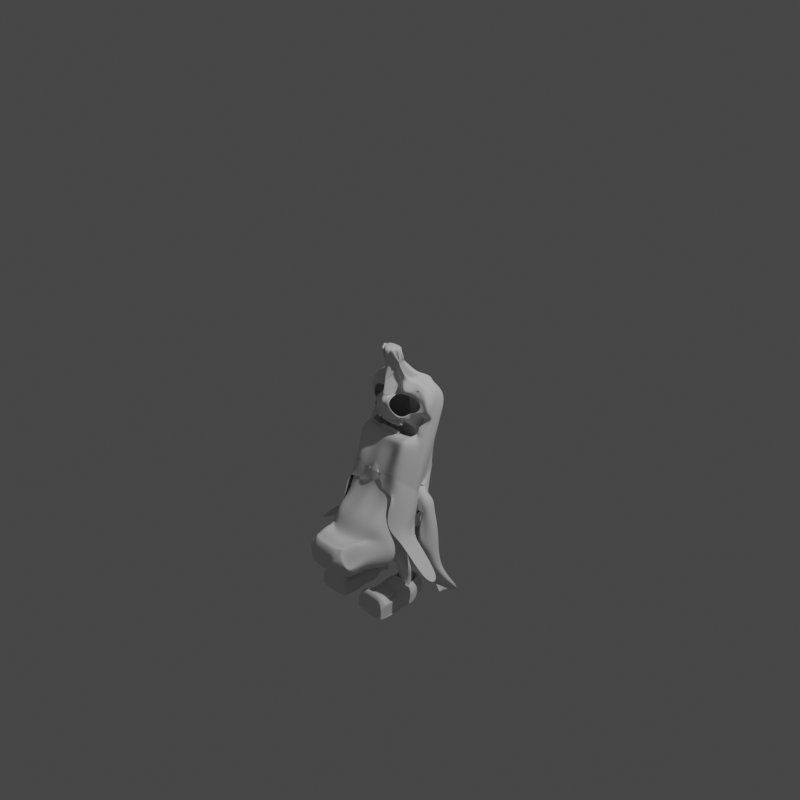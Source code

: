 # Source: banana_phase2.blend  (saved by Blender 2.80.75; exported with 4.5.12 LTS)
import bpy
from mathutils import Matrix  # noqa: F401  (used for matrix-valued properties, if any)

bpy.ops.wm.read_factory_settings(use_empty=True)
scene = bpy.context.scene
scene.name = 'Scene'

# ---- collections
col_collection = bpy.data.collections.new('Collection'); scene.collection.children.link(col_collection)

# ---- world
world_world = bpy.data.worlds.new('World'); scene.world = world_world
world_world.use_nodes = True; world_world.node_tree.nodes.clear()
_N = world_world.node_tree.nodes; _L = world_world.node_tree.links
n0 = _N.new('ShaderNodeOutputWorld'); n0.name = 'World Output'; n0.location = (300, 300)
n1 = _N.new('ShaderNodeBackground'); n1.name = 'Background'; n1.location = (10, 300)
n1.inputs[0].default_value = (0.05088, 0.05088, 0.05088, 1.0)
_L.new(n1.outputs[0], n0.inputs[0])
n0.is_active_output = True
world_world.color = (0.05088, 0.05088, 0.05088)
world_world.use_sun_shadow = False
world_world.sun_shadow_jitter_overblur = 0.0

# ---- cameras
cam_camera = bpy.data.cameras.new('Camera')
cam_camera.clip_end = 100.0
cam_camera.ortho_scale = 7.314

# ---- lights
light_light = bpy.data.lights.new('Light', 'POINT')
light_light.transmission_factor = 0.0
light_light.energy = 1000.0
light_light.shadow_soft_size = 0.1
light_light.shadow_maximum_resolution = 0.006
light_light.use_absolute_resolution = True

# ---- meshes
me_plane = bpy.data.meshes.new('Plane')
me_plane.from_pydata([(1.544, -1.038, -2.892), (1.514, -0.7169, -2.871), (0.0, -1.945, -3.324), (0.0, 0.1104, -3.491), (1.125, 1.772, -4.391), (0.0, 0.6715, -3.564), (1.136, 2.657, -1.358), (0.0, 1.537, -4.762), (1.002, 1.899, -0.6967), (0.0, 2.283, -4.733), (1.694, 2.061, -0.9572), (1.045, 2.43, -1.161), (2.374, 2.231, -0.8656), (1.558, 3.027, -1.098), (2.817, 2.266, -1.035), (2.808, 2.747, -1.427), (3.657, 2.074, -0.6967), (3.99, 2.527, -0.8767), (4.815, 1.482, -0.5911), (5.175, 1.801, -0.3167), (4.92, 0.6013, -0.7419), (5.482, 0.5877, -0.4692), (4.509, 0.09555, -1.232), (5.889, -0.3457, 0.1899), (4.029, -0.1202, -1.3), (4.627, -0.7087, 0.4434), (3.057, -0.7906, -2.558), (3.161, -1.141, -2.47), (5.672, -1.225, 1.126), (5.147, -1.232, 0.9143), (4.03, -1.013, -5.405e-09), (3.485, -0.2598, -1.605), (5.895, -3.783, -0.9128), (4.347, -2.619, -0.7524), (4.716, -3.653, -4.249), (4.398, -3.792, -3.294), (2.308, -5.733, -3.174), (2.505, -4.511, -3.315), (0.0, -5.487, -3.708), (0.0, -4.452, -3.294), (2.214, 3.36, -1.124), (3.062, 3.334, -3.106), (3.962, 2.85, -0.4806), (4.142, 3.332, -0.421), (5.581, 2.542, -0.2899), (5.895, 1.242, -0.4528), (5.98, 0.07447, 0.04836), (0.0, 2.835, -3.573), (0.3606, 3.749, -2.51), (0.8742, 4.092, -1.098), (1.53, 4.424, -1.124), (2.378, 4.352, -1.782), (3.458, 4.396, -0.421), (4.82, 3.723, 0.4274), (0.0, 4.419, -3.771), (0.3606, 5.502, -1.441), (0.8742, 4.225, -1.121), (1.53, 4.559, -1.12), (2.378, 4.683, -0.8713), (3.458, 4.473, -0.4213), (5.581, 2.681, 1.777), (5.895, 1.382, 1.614), (4.828, 3.92, 2.132), (4.356, 4.372, 1.811), (5.581, 1.956, 3.532), (4.846, 3.054, 3.673), (0.0, 3.281, 3.093), (0.3623, 3.304, 2.583), (0.8742, 3.397, 2.749), (1.53, 3.73, 2.775), (2.378, 4.034, 3.484), (3.458, 3.59, 3.465), (5.581, 0.7394, 3.963), (4.642, 0.3481, 4.681), (0.0, -2.99, 2.743), (0.6903, -3.116, 2.447), (0.9317, -0.5939, 2.409), (1.508, 1.286, 3.431), (2.667, 0.7302, 3.686), (3.228, -0.104, 4.316), (5.581, -4.416, 2.19), (4.585, -2.869, 3.055), (0.0, -5.342, 3.375), (0.9358, -5.206, 3.303), (1.165, -4.436, 3.64), (2.04, -3.627, 4.398), (3.285, -3.446, 4.433), (3.489, -3.509, 4.021), (3.299, 4.474, 0.439), (5.581, 2.613, 0.7689), (5.895, 1.313, 0.606), (4.824, 3.705, 1.17), (0.764, 4.873, -0.8665), (0.0, 4.457, -4.235), (1.089, 7.966, -1.739), (2.09, 4.845, -0.881), (2.799, 4.615, -0.06447), (0.764, 4.928, 2.064), (0.0, 5.508, 1.274), (1.102, 5.181, 1.719), (2.564, 5.321, 1.195), (1.532, 4.772, 1.521), (2.595, 4.97, 1.979), (1.546, 7.779, -2.09), (2.052, 7.411, -1.802), (3.01, 5.489, 0.1441), (2.695, 4.736, 1.185), (0.8488, 7.519, -1.958), (1.155, 7.58, -2.091), (0.764, 3.728, 2.686), (0.0, 4.592, 2.604), (1.102, 4.109, 2.79), (2.09, 4.527, 2.464), (1.532, 4.327, 2.807), (3.572, 4.379, 3.31), (1.059, 7.173, -1.692), (0.9636, 7.292, -1.694), (1.338, 7.258, -1.645), (1.181, 7.235, -1.691), (1.039, 7.293, -1.917), (1.285, 7.288, -1.647), (0.0, 7.216, -2.543), (1.039, 7.401, -0.5432), (0.0, 7.509, -0.69), (1.101, 7.449, -0.6073), (1.373, 7.475, -0.7047), (1.181, 7.373, -0.6441), (1.456, 7.506, -0.8999), (1.548, 7.404, -1.595), (1.88, 7.507, -1.808), (0.0, 7.852, -3.044), (1.089, 7.485, -0.4595), (0.0, 7.831, -0.9308), (1.291, 7.636, -0.6653), (2.163, 7.72, -0.978), (1.548, 7.392, -0.7833), (1.869, 7.751, -1.423), (0.7948, 9.229, -2.691), (0.7036, 9.138, -2.93), (1.218, 9.525, -2.532), (0.6728, 9.173, -2.458), (0.8347, 9.618, -2.357), (1.219, 9.57, -2.293), (0.0, 9.805, -3.846), (1.618, 9.418, -1.96), (1.086, 9.403, -0.4706), (0.0, 9.636, -0.7876), (1.221, 9.505, -1.191), (1.808, 9.561, -1.401), (1.394, 9.341, -1.27), (1.221, 9.388, -1.526), (1.394, 9.345, -1.537), (1.61, 9.582, -1.7), (1.086, 9.425, -0.9578), (0.0, 9.404, -0.7443), (6.417, -5.228, -0.5194), (5.458, -5.13, -1.272), (4.882, -4.177, -0.8974), (4.4, -8.894, -5.528), (1.973, -9.716, -5.111), (0.0, -9.304, -5.529), (4.523, -13.2, -0.4878), (4.107, -9.865, 2.734), (0.0, -8.798, 2.822), (0.7948, -8.76, 2.75), (1.791, -11.26, 0.9392), (2.392, -11.29, 0.9629), (2.921, -9.672, 1.984), (3.497, -10.02, 2.85), (6.101, -11.64, -2.556), (5.143, -11.29, -3.23), (4.679, -11.31, -5.438), (1.795, -12.4, -5.579), (0.0, -11.71, -5.713), (4.793, -17.02, -1.693), (4.296, -16.63, 1.14), (0.0, -12.01, 2.086), (0.6295, -11.94, 1.969), (1.639, -14.58, 0.2698), (2.289, -15.54, 1.2), (3.688, -14.73, 2.091), (3.551, -16.88, 1.333), (6.7, -16.0, -4.368), (5.561, -15.2, -4.795), (4.517, -13.95, -6.556), (1.912, -14.94, -8.158), (0.0, -14.32, -8.279), (4.633, -18.77, -3.712), (4.184, -18.42, -2.731), (0.0, -18.53, -2.43), (0.8085, -18.86, -1.894), (0.8892, -18.77, -1.65), (2.396, -18.45, -1.259), (4.637, -18.45, -1.581), (4.501, -18.65, -1.185), (6.343, -18.19, -7.063), (5.314, -17.47, -5.975), (3.583, -18.4, -9.732), (2.345, -18.99, -11.28), (0.0, -18.62, -11.36), (5.412, -23.37, -8.355), (4.683, -22.91, -6.777), (0.0, -23.01, -6.673), (0.9469, -23.25, -6.246), (1.035, -23.04, -6.032), (1.878, -23.01, -5.56), (4.283, -23.09, -5.591), (4.61, -23.16, -5.237), (6.644, -20.49, -7.563), (5.587, -18.25, -8.386), (3.583, -17.26, -11.43), (2.345, -17.79, -13.17), (0.0, -17.42, -13.12), (4.024, -22.29, -11.09), (3.675, -22.81, -10.07), (0.0, -22.48, -11.08), (1.826, -22.8, -10.8), (1.87, -22.69, -10.57), (2.285, -22.8, -10.17), (2.916, -22.7, -10.47), (3.152, -23.01, -10.17), (4.45, -20.74, -12.09), (3.962, -20.26, -12.16), (3.444, -18.15, -13.65), (2.167, -18.09, -14.43), (0.0, -18.04, -14.51), (3.921, -22.56, -13.29), (3.614, -23.2, -12.17), (0.0, -23.59, -13.23), (1.72, -23.74, -12.94), (1.754, -23.62, -12.7), (2.19, -23.61, -12.29), (2.826, -23.31, -12.6), (3.097, -23.56, -12.28), (4.21, -21.38, -14.59), (3.768, -21.49, -14.19), (2.19, -17.9, -15.07), (2.702, -17.74, -14.03), (0.0, -17.86, -15.06), (3.445, -21.33, -14.97), (3.24, -22.58, -14.9), (1.972, -22.65, -15.52), (0.0, -22.39, -15.64), (1.996, -22.67, -15.34), (2.712, -22.73, -15.18), (2.287, -23.15, -15.1), (2.894, -22.82, -15.08), (3.638, -19.42, -14.99), (3.342, -18.18, -14.59), (5.755, -18.1, -7.718), (6.747, -20.75, -6.918), (2.736, -16.28, -9.935), (4.233, -15.62, -9.319), (2.45, -20.2, -4.934), (1.48, -20.29, -5.39), (1.393, -20.48, -5.61), (0.0, -15.86, -10.15), (5.219, -22.15, -6.06), (5.058, -20.35, -4.612), (5.072, -20.2, -5.292), (5.98, -22.04, -6.886), (0.0, -20.22, -6.058), (5.323, -25.62, -1.854), (2.656, -25.61, -1.642), (2.404, -25.64, -3.84), (6.158, -25.69, -4.076), (2.42, -23.91, -5.009), (5.773, -23.94, -5.288), (2.564, -23.08, -2.35), (5.08, -23.09, -2.601), (1.101, -24.48, -4.23), (1.286, -24.14, -2.005), (5.173, -24.23, -2.241), (5.92, -24.6, -4.493), (5.299, -29.23, -1.622), (2.687, -29.22, -1.414), (2.44, -29.25, -3.566), (6.115, -29.3, -3.797), (5.827, -26.82, -3.732), (5.129, -26.76, -1.696), (2.898, -26.75, -1.519), (2.687, -26.78, -3.535), (2.296, -19.3, -15.75), (2.434, -19.25, -15.41), (0.0, -19.25, -15.73), (2.496, -20.12, -15.64), (2.456, -20.37, -15.63), (2.209, -20.38, -15.75), (0.0, -20.33, -15.77), (1.736, -20.43, -15.82), (2.393, -21.2, -15.61), (2.19, -20.03, -15.71), (2.536, -20.23, -15.56), (2.534, -19.75, -15.64), (2.586, -19.47, -15.24), (4.311, -11.14, -1.262), (4.986, -13.16, 1.055), (4.961, -16.29, -2.003), (4.583, -16.0, 0.1555), (6.781, -12.59, -1.853), (7.362, -13.18, 0.6781), (7.34, -15.85, -1.929), (7.018, -15.61, -0.08923), (7.757, -14.4, -1.632), (7.79, -15.02, 0.2597), (6.193, -16.5, -1.689), (6.134, -16.2, -0.3138), (9.093, -18.16, -2.209), (8.792, -19.13, 0.8955), (5.392, -19.71, -2.303), (5.47, -19.22, -0.04569), (9.42, -24.18, -2.267), (9.115, -24.89, -0.015), (6.911, -25.27, -2.335), (6.99, -24.91, -0.6976), (12.48, -28.26, 1.313), (12.26, -28.77, 2.928), (9.789, -29.07, 1.264), (9.845, -28.31, -1.092), (4.563, -8.815, -5.575), (1.974, -9.63, -4.848), (0.0, -9.197, -5.881), (4.869, -13.17, -0.3405), (0.0, -8.872, 3.189), (0.9476, -8.837, 3.087), (1.838, -11.35, 1.301), (2.182, -11.35, 1.272), (2.789, -9.774, 2.322), (6.472, -11.61, -2.619), (5.458, -11.22, -3.422), (4.969, -11.25, -5.671), (1.819, -12.36, -5.954), (0.0, -5.87, -4.518), (5.121, -17.15, -1.564), (4.584, -16.73, 1.365), (0.0, -12.16, 2.432), (0.7437, -12.06, 2.306), (1.545, -14.7, 0.6136), (2.138, -15.7, 1.507), (3.471, -14.8, 2.392), (3.289, -16.95, 1.59), (7.073, -15.98, -4.417), (5.832, -15.08, -5.026), (4.567, -14.17, -7.053), (5.401, -19.04, -2.823), (4.959, -18.69, -1.853), (0.0, -18.79, -1.362), (1.207, -19.13, -0.8097), (1.312, -19.02, -0.5545), (2.756, -18.74, -0.2015), (4.8, -18.71, -0.701), (5.152, -18.86, -0.5633), (7.178, -18.27, -6.392), (5.149, -17.02, -7.272), (4.526, -10.84, -1.336), (5.325, -13.09, 1.206), (5.327, -16.35, -1.93), (4.93, -16.06, 0.2916), (0.0, -26.94, -1.362), (1.207, -27.28, -0.8097), (1.312, -27.17, -0.5545), (2.756, -26.89, -0.2015), (4.8, -26.86, -0.701), (0.0, -29.47, 1.758), (1.379, -29.8, 2.31), (1.484, -29.7, 2.565), (2.928, -29.41, 2.918), (4.971, -29.38, 2.419), (12.21, -24.16, -2.823), (12.58, -23.39, -6.392), (-6.67, -30.86, -4.282), (-6.67, -28.22, -4.248), (-5.927, -27.78, -1.509), (-6.67, -29.74, -4.282), (-6.69, -30.84, -10.52), (-6.67, -30.41, -4.282), (-6.69, -30.47, -10.33), (-6.67, -29.02, -4.382), (-6.195, -30.84, -10.52), (-6.67, -30.82, -3.006), (-5.927, -27.9, -3.533), (-6.67, -29.71, -3.033), (-6.67, -30.29, -2.959), (-6.67, -28.98, -3.25), (-6.324, -28.75, -3.254), (-5.428, -26.65, -1.509), (-6.171, -30.86, -4.282), (-6.171, -30.76, -0.6045), (-6.171, -28.22, -4.248), (-6.171, -29.65, -0.6811), (-6.171, -30.07, -0.468), (-6.167, -26.98, -9.283), (-6.171, -27.76, -1.116), (-5.428, -27.9, -3.533), (-6.171, -30.82, -3.006), (-5.894, -29.65, -1.789), (-5.894, -29.74, -3.254), (-6.474, -30.37, -5.894), (-6.474, -30.73, -5.894), (-6.082, -30.73, -5.894), (-6.082, -28.66, -5.868), (-6.474, -29.29, -5.973), (-6.474, -29.85, -5.894), (-6.474, -28.66, -5.868), (-6.474, -30.7, -4.893), (-6.082, -30.7, -4.893), (-6.69, -29.1, -10.43), (-6.69, -29.82, -10.33), (-6.167, -28.44, -9.959), (-6.195, -30.47, -10.33), (-6.69, -28.36, -9.653), (-6.167, -27.72, -10.06), (-6.69, -30.91, -6.438), (-6.195, -30.91, -6.438), (-6.139, -30.8, -5.671), (-6.583, -29.14, -8.216), (-6.583, -30.8, -5.671), (-6.583, -28.46, -7.773), (-6.139, -28.87, -7.773), (-6.583, -30.74, -8.225), (-6.583, -30.38, -8.126), (-6.583, -29.79, -8.126), (-6.139, -30.74, -8.225), (-6.186, -30.89, -6.313), (-6.673, -30.89, -6.313), (-6.186, -28.33, -9.349), (-6.673, -29.76, -9.972), (-6.186, -30.77, -10.15), (-6.673, -29.06, -10.07), (-6.673, -28.33, -9.349), (-6.673, -30.77, -10.15), (-6.673, -30.41, -9.972), (-5.841, -28.68, -5.782), (-5.532, -28.27, -8.636), (-5.508, -28.14, -6.03), (-5.186, -28.09, -8.445), (-5.606, -27.29, -3.825), (-5.566, -27.49, -3.872), (-1.66, -30.86, -4.282), (-1.66, -28.22, -4.248), (-2.403, -27.78, -1.509), (-4.165, -30.76, -0.6044), (-4.165, -26.65, -1.509), (-4.165, -30.86, -4.282), (-4.165, -28.22, -4.248), (-1.66, -29.74, -4.282), (-1.64, -30.84, -10.52), (-4.165, -29.65, -0.6811), (-1.66, -30.41, -4.282), (-1.64, -30.47, -10.33), (-4.165, -30.07, -0.468), (-1.66, -29.02, -4.382), (-2.135, -30.84, -10.52), (-4.165, -27.76, -1.116), (-1.66, -30.82, -3.006), (-2.403, -27.9, -3.533), (-4.165, -27.9, -3.533), (-4.165, -30.82, -3.006), (-1.66, -29.71, -3.033), (-1.66, -30.29, -2.959), (-1.66, -28.98, -3.25), (-4.165, -29.65, -1.789), (-2.006, -28.75, -3.254), (-4.165, -29.74, -3.254), (-2.902, -26.65, -1.509), (-2.159, -30.86, -4.282), (-2.159, -30.76, -0.6044), (-2.159, -28.22, -4.248), (-4.165, -30.47, -10.33), (-2.159, -29.65, -0.6811), (-2.159, -30.07, -0.468), (-4.165, -26.98, -9.283), (-2.163, -26.98, -9.283), (-2.159, -27.76, -1.116), (-2.902, -27.9, -3.533), (-2.159, -30.82, -3.006), (-2.436, -29.65, -1.789), (-2.436, -29.74, -3.254), (-1.856, -30.37, -5.894), (-1.856, -30.73, -5.894), (-2.248, -30.73, -5.894), (-2.248, -28.66, -5.868), (-4.165, -28.66, -5.868), (-4.165, -30.73, -5.894), (-1.856, -29.29, -5.973), (-1.856, -29.85, -5.894), (-1.856, -28.66, -5.868), (-1.856, -30.7, -4.893), (-2.248, -30.7, -4.893), (-4.165, -30.84, -10.52), (-1.64, -29.1, -10.43), (-1.64, -29.82, -10.33), (-4.165, -27.72, -10.06), (-4.165, -28.44, -9.959), (-2.163, -28.44, -9.959), (-2.135, -30.47, -10.33), (-1.64, -28.36, -9.653), (-2.163, -27.72, -10.06), (-1.64, -30.91, -6.438), (-2.135, -30.91, -6.438), (-2.191, -30.8, -5.671), (-1.747, -29.14, -8.216), (-1.747, -30.8, -5.671), (-4.165, -28.87, -7.773), (-1.747, -28.46, -7.773), (-2.191, -28.87, -7.773), (-1.747, -30.74, -8.225), (-1.747, -30.38, -8.126), (-1.747, -29.79, -8.126), (-4.165, -30.74, -8.225), (-2.191, -30.74, -8.225), (-2.144, -30.89, -6.313), (-1.657, -30.89, -6.313), (-4.165, -28.33, -9.349), (-2.144, -28.33, -9.349), (-1.657, -29.76, -9.972), (-2.144, -30.77, -10.15), (-1.657, -29.06, -10.07), (-1.657, -28.33, -9.349), (-1.657, -30.77, -10.15), (-1.657, -30.41, -9.972), (-4.165, -30.77, -10.15), (-4.165, -28.68, -5.782), (-2.489, -28.68, -5.782), (-4.165, -28.27, -8.636), (-2.798, -28.27, -8.636), (-4.165, -28.14, -6.03), (-2.822, -28.14, -6.03), (-4.165, -28.09, -8.445), (-3.144, -28.09, -8.445), (-2.724, -27.29, -3.825), (-4.165, -27.29, -3.825), (-2.764, -27.49, -3.872), (-4.165, -27.49, -3.872), (1.942, -1.39, -2.081), (0.0, -2.066, -2.403), (4.24, -1.145, 0.4052), (3.147, -1.467, -1.766), (4.628, -1.535, 0.7561), (3.795, -1.372, 0.07483), (4.031, -2.568, -0.4859), (4.069, -3.443, -2.38), (2.659, -3.979, -2.395), (0.0, -3.934, -2.379), (4.43, -3.729, -0.5939), (1.942, -1.941, -0.832), (0.0, -2.433, -1.058), (4.24, -1.602, 0.8578), (3.147, -2.091, -1.3), (4.628, -1.852, 1.209), (3.795, -1.651, 0.4889), (4.031, -2.516, -0.03325), (4.069, -3.831, -1.928), (2.659, -4.175, -1.943), (0.0, -4.147, -1.927), (4.43, -3.261, -0.1413), (1.942, -3.484, 0.8071), (0.0, -3.827, 0.5503), (4.24, -3.504, 2.144), (3.147, -3.616, 0.3359), (4.628, -3.667, 2.495), (3.795, -3.198, 2.129), (4.031, -4.099, 1.253), (4.069, -5.218, -0.6415), (2.659, -5.442, -0.6565), (0.0, -5.424, -0.6408), (4.43, -4.584, 1.145), (2.112, -4.363, 0.8302), (0.0, -4.555, 0.6123), (3.667, -4.294, 1.747), (2.927, -4.385, 0.2781), (3.929, -4.404, 1.985), (3.366, -4.358, 1.524), (3.526, -4.697, 1.144), (3.551, -5.454, -0.1375), (2.597, -5.605, -0.1477), (0.0, -5.593, -0.137), (3.796, -5.025, 1.071), (2.112, -5.682, 0.8302), (0.0, -5.873, 0.6123), (3.667, -5.613, 1.747), (2.927, -5.704, 0.2781), (3.929, -5.723, 1.985), (3.366, -5.677, 1.524), (3.526, -6.015, 1.144), (3.551, -6.773, -0.1375), (2.597, -6.924, -0.1477), (0.0, -6.912, -0.137), (3.796, -6.343, 1.071), (4.045, -3.587, -1.681), (2.635, -3.931, -1.696), (0.0, -3.903, -1.681), (4.045, -4.974, -0.3951), (2.635, -5.198, -0.4102), (0.0, -5.18, -0.3945), (1.098, -2.926, -2.417), (1.003, -1.509, -2.265), (1.098, -2.926, -1.248), (1.003, -1.509, -1.437), (0.2393, -2.926, -2.417), (0.2347, -1.509, -2.265), (0.2393, -2.926, -1.248), (0.2347, -1.509, -1.437), (0.1985, -2.926, -2.417), (0.1981, -1.509, -2.265), (0.1985, -2.926, -1.248), (0.1981, -1.509, -1.437), (-0.6601, -2.926, -2.417), (-0.5705, -1.509, -2.265), (-0.6601, -2.926, -1.248), (-0.5705, -1.509, -1.437), (-1.224, -1.509, -1.337), (-1.39, -2.792, -1.107), (-1.398, -1.509, -2.133), (-1.584, -2.791, -2.231), (-0.6042, -1.509, -1.57), (-0.6977, -2.791, -1.435), (-0.7775, -1.509, -2.365), (-0.8913, -2.792, -2.559), (0.9832, -1.509, -1.517), (1.076, -2.928, -1.362), (1.093, -1.509, -2.332), (1.198, -2.791, -2.513), (1.618, -1.509, -1.37), (1.786, -2.791, -1.154), (1.728, -1.509, -2.185), (1.907, -2.79, -2.305), (0.9787, -4.534, -2.051), (1.165, -3.451, -2.254), (0.9787, -4.534, -1.651), (1.165, -3.451, -1.448), (0.2331, -4.534, -2.051), (0.2417, -3.451, -2.254), (0.2331, -4.534, -1.651), (0.2417, -3.451, -1.448), (0.1985, -4.534, -2.051), (0.1989, -3.451, -2.254), (0.1985, -4.534, -1.651), (0.1989, -3.451, -1.448), (-0.5471, -4.534, -2.051), (-0.7246, -3.451, -2.254), (-0.5471, -4.534, -1.651), (-0.7246, -3.451, -1.448), (-1.507, -3.449, -1.35), (-1.179, -4.448, -1.602), (-1.718, -3.451, -2.122), (-1.35, -4.446, -1.986), (-0.7626, -3.451, -1.581), (-0.5779, -4.446, -1.717), (-0.9741, -3.449, -2.352), (-0.7486, -4.448, -2.1), (1.139, -3.451, -1.528), (0.9587, -4.535, -1.691), (1.273, -3.45, -2.321), (1.066, -4.446, -2.086), (1.902, -3.45, -1.382), (1.574, -4.448, -1.619), (2.036, -3.451, -2.174), (1.682, -4.446, -2.013), (-1.938, -1.261, -1.443), (-2.223, -2.515, -1.092), (-2.223, -1.262, -2.204), (-2.61, -2.514, -2.397), (-1.358, -1.262, -1.764), (-1.436, -2.514, -1.644), (-1.643, -1.261, -2.526), (-1.823, -2.515, -2.949), (2.025, -1.153, -1.443), (2.239, -2.394, -1.255), (1.74, -1.154, -2.204), (1.92, -2.394, -2.331), (2.605, -1.154, -1.764), (2.887, -2.394, -1.71), (2.32, -1.153, -2.526), (2.569, -2.394, -2.786), (1.58, -0.6285, -2.673), (1.211, 1.738, -4.119), (1.221, 2.58, -1.235), (1.093, 1.859, -0.6054), (1.751, 2.013, -0.8532), (2.398, 2.175, -0.766), (2.819, 2.208, -0.9267), (3.619, 2.026, -0.6054), (4.72, 1.463, -0.505), (4.82, 0.6252, -0.6483), (4.428, 0.1442, -1.115), (3.972, -0.061, -1.179), (3.048, -0.6985, -2.376), (3.454, -0.1938, -1.469)], [], [(2, 3, 1, 0), (3, 5, 4, 1), (5, 7, 6, 4), (7, 9, 8, 6), (9, 11, 10, 8), (11, 13, 12, 10), (13, 15, 14, 12), (15, 17, 16, 14), (17, 19, 18, 16), (19, 21, 20, 18), (21, 23, 22, 20), (23, 25, 24, 22), (30, 27, 26, 31), (27, 0, 1, 26), (23, 28, 29, 25), (25, 30, 31, 24), (28, 32, 33, 29), (156, 34, 35, 157), (34, 36, 37, 35), (36, 38, 39, 37), (21, 45, 46, 23), (17, 43, 44, 19), (16, 42, 43, 17), (13, 40, 41, 15), (19, 44, 45, 21), (15, 41, 43, 17), (9, 47, 48, 11), (43, 52, 53, 44), (11, 48, 49, 13), (41, 51, 52, 43), (13, 49, 50, 40), (40, 50, 51, 41), (49, 56, 57, 50), (51, 58, 59, 52), (48, 55, 56, 49), (52, 59, 53), (50, 57, 58, 51), (47, 54, 55, 48), (97, 122, 123, 98), (88, 63, 62, 91), (71, 114, 112, 70), (89, 60, 61, 90), (92, 119, 116, 55), (91, 62, 60, 89), (63, 102, 114, 71), (70, 112, 113, 69), (54, 93, 92, 55), (68, 111, 109, 67), (88, 106, 102, 63), (62, 65, 64, 60), (63, 71, 65, 62), (68, 76, 77, 69), (70, 78, 79, 71), (67, 75, 76, 68), (65, 73, 72, 64), (71, 79, 73, 65), (69, 77, 78, 70), (66, 74, 75, 67), (77, 85, 86, 78), (74, 82, 83, 75), (76, 84, 85, 77), (78, 86, 87, 79), (75, 83, 84, 76), (73, 81, 80, 72), (79, 87, 81, 73), (53, 91, 89, 44), (67, 109, 110, 66), (44, 89, 90, 45), (95, 120, 127, 105), (59, 88, 91, 53), (58, 95, 96, 59), (59, 96, 106, 88), (69, 113, 111, 68), (57, 118, 117, 58), (105, 100, 102, 106), (58, 117, 120, 95), (55, 116, 115, 56), (101, 126, 124, 99), (101, 113, 112, 100), (98, 110, 109, 97), (99, 111, 113, 101), (100, 112, 114, 102), (97, 109, 111, 99), (93, 121, 119, 92), (100, 125, 126, 101), (105, 127, 125, 100), (95, 105, 106, 96), (99, 124, 122, 97), (119, 94, 107, 116), (122, 131, 132, 123), (120, 129, 136, 127), (115, 108, 103, 118), (118, 103, 104, 117), (116, 107, 108, 115), (127, 136, 134, 125), (121, 130, 94, 119), (126, 135, 133, 124), (117, 104, 129, 120), (125, 134, 135, 126), (56, 115, 118, 57), (103, 128, 129, 104), (133, 147, 145, 131), (94, 141, 140, 107), (131, 145, 146, 132), (107, 140, 138, 108), (129, 144, 152, 136), (128, 142, 144, 129), (108, 138, 139, 103), (136, 152, 148, 134), (130, 143, 141, 94), (135, 149, 147, 133), (124, 133, 131, 122), (140, 141, 137, 138), (138, 137, 142, 139), (150, 147, 149, 151), (153, 145, 147, 150), (151, 149, 148, 152), (154, 146, 145, 153), (143, 154, 153, 141), (142, 151, 152, 144), (141, 153, 150, 137), (137, 150, 151, 142), (103, 139, 142, 128), (134, 148, 149, 135), (32, 156, 157, 33), (28, 23, 46, 61, 60, 64, 72, 80, 155, 156, 32), (46, 45, 90, 61), (83, 164, 165, 84), (155, 169, 170, 156), (80, 161, 169, 155), (36, 159, 160, 38), (85, 166, 167, 86), (34, 158, 159, 36), (81, 162, 161, 80), (86, 167, 168, 87), (82, 163, 164, 83), (87, 168, 162, 81), (84, 165, 166, 85), (161, 174, 182, 169), (167, 180, 181, 168), (163, 176, 177, 164), (169, 182, 183, 170), (158, 171, 172, 159), (165, 178, 179, 166), (164, 177, 178, 165), (170, 183, 171, 158), (159, 172, 173, 160), (168, 181, 175, 162), (166, 179, 180, 167), (162, 296, 295, 161), (172, 185, 186, 173), (181, 194, 188, 175), (179, 192, 193, 180), (175, 188, 187, 174), (174, 187, 195, 182), (180, 193, 194, 181), (176, 189, 190, 177), (182, 195, 196, 183), (171, 184, 185, 172), (178, 191, 192, 179), (177, 190, 191, 178), (183, 196, 184, 171), (250, 208, 209, 249), (252, 197, 198, 251), (254, 204, 205, 253), (255, 203, 204, 254), (249, 209, 197, 252), (251, 198, 199, 256), (258, 207, 201, 257), (253, 205, 206, 259), (257, 201, 200, 260), (260, 200, 208, 250), (259, 206, 207, 258), (261, 202, 203, 255), (201, 214, 213, 200), (200, 213, 221, 208), (206, 219, 220, 207), (202, 215, 216, 203), (208, 221, 222, 209), (197, 210, 211, 198), (204, 217, 218, 205), (203, 216, 217, 204), (209, 222, 210, 197), (198, 211, 212, 199), (207, 220, 214, 201), (205, 218, 219, 206), (222, 235, 223, 210), (211, 224, 225, 212), (220, 233, 227, 214), (218, 231, 232, 219), (214, 227, 226, 213), (213, 226, 234, 221), (219, 232, 233, 220), (215, 228, 229, 216), (221, 234, 235, 222), (210, 223, 224, 211), (217, 230, 231, 218), (216, 229, 230, 217), (231, 245, 244, 232), (243, 289, 291, 245), (232, 244, 246, 233), (230, 243, 245, 231), (223, 237, 236, 224), (233, 246, 240, 227), (224, 236, 238, 225), (226, 239, 247, 234), (227, 240, 239, 226), (234, 247, 248, 235), (228, 242, 241, 229), (235, 248, 237, 223), (229, 241, 243, 230), (189, 261, 255, 190), (193, 259, 258, 194), (187, 260, 250, 195), (188, 257, 260, 187), (273, 265, 264, 270), (194, 258, 257, 188), (185, 251, 256, 186), (196, 249, 252, 184), (190, 255, 254, 191), (191, 254, 253, 192), (184, 252, 251, 185), (195, 250, 249, 196), (270, 264, 263, 271), (271, 263, 262, 272), (272, 262, 265, 273), (193, 269, 267, 259), (192, 268, 269, 193), (253, 266, 268, 192), (259, 267, 266, 253), (269, 272, 273, 267), (268, 271, 272, 269), (266, 270, 271, 268), (267, 273, 270, 266), (279, 274, 277, 278), (280, 275, 274, 279), (278, 277, 276, 281), (281, 276, 275, 280), (264, 281, 280, 263), (265, 278, 281, 264), (263, 280, 279, 262), (262, 279, 278, 265), (282, 283, 294, 293, 285, 286, 292, 290, 291, 289, 287, 288, 284), (237, 283, 282, 236), (246, 292, 286, 240), (236, 282, 284, 238), (239, 285, 293, 247), (240, 286, 285, 239), (247, 293, 294, 248), (242, 288, 287, 241), (248, 294, 283, 237), (241, 287, 289, 243), (245, 291, 290, 244), (244, 290, 292, 246), (295, 299, 301, 297), (174, 297, 298, 175), (161, 295, 297, 174), (175, 298, 296, 162), (300, 304, 303, 299), (296, 300, 299, 295), (298, 302, 300, 296), (297, 301, 302, 298), (306, 310, 308, 304), (302, 306, 304, 300), (301, 305, 306, 302), (299, 303, 305, 301), (310, 314, 312, 308), (305, 309, 310, 306), (303, 307, 309, 305), (304, 308, 307, 303), (311, 315, 317, 313), (309, 313, 314, 310), (307, 311, 313, 309), (308, 312, 311, 307), (316, 318, 317, 315), (312, 316, 315, 311), (314, 318, 316, 312), (313, 314, 318, 317), (322, 333, 341, 328), (327, 339, 340, 168), (323, 335, 336, 324), (328, 341, 342, 329), (319, 330, 331, 320), (325, 337, 338, 326), (324, 336, 337, 325), (329, 342, 330, 319), (320, 331, 332, 321), (168, 340, 334, 162), (326, 338, 339, 327), (162, 355, 354, 322), (340, 351, 345, 334), (338, 349, 350, 339), (334, 345, 344, 333), (333, 344, 352, 341), (339, 350, 351, 340), (335, 346, 347, 336), (341, 352, 353, 342), (337, 348, 349, 338), (336, 347, 348, 337), (342, 353, 343, 330), (333, 356, 357, 334), (334, 357, 355, 162), (347, 359, 360, 348), (348, 360, 361, 349), (349, 361, 362, 350), (346, 358, 359, 347), (361, 366, 367, 362), (358, 363, 364, 359), (360, 365, 366, 361), (359, 364, 365, 360), (156, 170, 158, 34), (344, 368, 369, 352), (392, 385, 372), (383, 380, 371, 377), (377, 371, 403, 401), (393, 456, 444, 388), (400, 388, 436, 437), (386, 394, 405, 399), (382, 381, 373, 375), (390, 389, 372), (387, 390, 372), (379, 382, 375, 370), (394, 379, 404, 405), (371, 388, 400, 403), (381, 383, 377, 373), (389, 392, 372), (372, 383, 381), (372, 382, 379), (372, 381, 382), (385, 442, 461, 395), (387, 372, 379, 394), (372, 380, 383), (395, 461, 463, 396), (380, 372, 384), (393, 380, 384, 396), (456, 393, 396, 463), (372, 395, 385), (441, 387, 394, 457), (447, 453, 392, 389), (379, 370, 398, 404), (373, 377, 401, 402), (441, 450, 390, 387), (450, 447, 389, 390), (443, 386, 399, 483), (370, 375, 397, 398), (380, 393, 388, 371), (457, 394, 386, 443), (453, 442, 385, 392), (372, 385, 393, 380), (395, 396, 393, 385), (423, 424, 412, 413), (426, 428, 406, 407), (428, 429, 410, 406), (425, 513, 471, 391), (427, 423, 413, 378), (429, 425, 391, 410), (430, 431, 376, 374), (431, 426, 407, 376), (521, 427, 378, 489), (375, 373, 402, 397), (413, 412, 374, 378), (411, 391, 471, 492), (409, 408, 493, 468), (378, 409, 468, 489), (408, 411, 492, 493), (407, 406, 411, 408), (374, 376, 409, 378), (376, 407, 408, 409), (406, 410, 391, 411), (424, 430, 374, 412), (404, 398, 419, 416), (483, 399, 422, 509), (397, 402, 421, 420), (398, 397, 420, 419), (403, 400, 418, 417), (399, 405, 414, 422), (400, 482, 503, 418), (401, 403, 417, 415), (402, 401, 415, 421), (405, 404, 416, 414), (416, 419, 430, 424), (509, 422, 427, 521), (420, 421, 426, 431), (419, 420, 431, 430), (417, 418, 425, 429), (422, 414, 423, 427), (513, 425, 433, 524), (415, 417, 429, 428), (421, 415, 428, 426), (414, 416, 424, 423), (524, 433, 435, 528), (418, 503, 522, 432), (425, 418, 432, 433), (434, 526, 528, 435), (433, 432, 434, 435), (432, 522, 526, 434), (436, 531, 533, 437), (388, 444, 531, 436), (482, 400, 437, 533), (473, 440, 464), (460, 451, 439, 455), (451, 484, 486, 439), (474, 467, 444, 456), (481, 532, 530, 467), (465, 480, 488, 475), (459, 448, 445, 458), (470, 440, 469), (466, 440, 470), (454, 438, 448, 459), (475, 488, 487, 454), (439, 486, 481, 467), (458, 445, 451, 460), (469, 440, 473), (440, 458, 460), (440, 454, 459), (440, 459, 458), (464, 476, 461, 442), (466, 475, 454, 440), (440, 460, 455), (476, 477, 463, 461), (455, 462, 440), (474, 477, 462, 455), (456, 463, 477, 474), (440, 464, 476), (441, 457, 475, 466), (447, 469, 473, 453), (454, 487, 479, 438), (445, 485, 484, 451), (441, 450, 470, 466), (450, 470, 469, 447), (443, 483, 480, 465), (438, 479, 478, 448), (455, 439, 467, 474), (457, 443, 465, 475), (453, 473, 464, 442), (440, 455, 474, 464), (476, 464, 474, 477), (511, 499, 498, 512), (515, 491, 490, 517), (517, 490, 496, 518), (514, 472, 471, 513), (516, 452, 499, 511), (518, 496, 472, 514), (519, 446, 449, 520), (520, 449, 491, 515), (521, 489, 452, 516), (448, 478, 485, 445), (499, 452, 446, 498), (497, 492, 471, 472), (495, 468, 493, 494), (452, 489, 468, 495), (494, 493, 492, 497), (491, 494, 497, 490), (446, 452, 495, 449), (449, 495, 494, 491), (490, 497, 472, 496), (512, 498, 446, 519), (487, 502, 506, 479), (483, 509, 510, 480), (478, 507, 508, 485), (479, 506, 507, 478), (486, 504, 505, 481), (480, 510, 500, 488), (481, 505, 503, 482), (484, 501, 504, 486), (485, 508, 501, 484), (488, 500, 502, 487), (502, 512, 519, 506), (509, 521, 516, 510), (507, 520, 515, 508), (506, 519, 520, 507), (504, 518, 514, 505), (510, 516, 511, 500), (513, 524, 525, 514), (501, 517, 518, 504), (508, 515, 517, 501), (500, 511, 512, 502), (524, 528, 529, 525), (505, 523, 522, 503), (514, 525, 523, 505), (527, 529, 528, 526), (525, 529, 527, 523), (523, 527, 526, 522), (530, 532, 533, 531), (467, 530, 531, 444), (482, 533, 532, 481), (29, 538, 536, 25), (0, 534, 535, 2), (27, 537, 534, 0), (39, 543, 542, 37), (25, 536, 539, 30), (37, 542, 541, 35), (30, 539, 537, 27), (35, 541, 544, 157), (157, 544, 540, 33), (33, 540, 538, 29), (544, 555, 551, 540), (541, 552, 555, 544), (538, 549, 547, 536), (534, 545, 546, 535), (542, 553, 552, 541), (539, 550, 548, 537), (536, 547, 550, 539), (543, 554, 553, 542), (540, 551, 549, 538), (537, 548, 545, 534), (551, 562, 560, 549), (548, 559, 556, 545), (555, 566, 562, 551), (552, 563, 566, 555), (549, 560, 558, 547), (545, 556, 557, 546), (564, 565, 594, 593), (550, 561, 559, 548), (547, 558, 561, 550), (553, 590, 589, 552), (563, 574, 577, 566), (560, 571, 569, 558), (556, 567, 568, 557), (564, 563, 574, 575), (561, 572, 570, 559), (558, 569, 572, 561), (565, 564, 575, 576), (562, 560, 571, 573), (559, 570, 567, 556), (566, 577, 573, 562), (570, 581, 578, 567), (577, 573, 584, 588), (574, 577, 588, 585), (571, 582, 580, 569), (567, 578, 579, 568), (575, 574, 585, 586), (572, 583, 581, 570), (569, 580, 583, 572), (576, 587, 586, 575), (573, 571, 582, 584), (579, 587, 586, 585, 588, 584, 582, 580, 583, 581, 578), (590, 589, 592, 593), (591, 590, 593, 594), (552, 563, 592, 589), (554, 591, 590, 553), (563, 564, 593, 592), (595, 597, 598, 596), (597, 601, 602, 598), (601, 599, 600, 602), (599, 595, 596, 600), (597, 595, 599, 601), (602, 600, 596, 598), (603, 605, 606, 604), (605, 609, 610, 606), (609, 607, 608, 610), (607, 603, 604, 608), (605, 603, 607, 609), (610, 608, 604, 606), (611, 613, 617, 615), (616, 618, 614, 612), (614, 618, 617, 613), (612, 614, 613, 611), (616, 612, 611, 615), (618, 616, 615, 617), (619, 621, 625, 623), (624, 626, 622, 620), (622, 626, 625, 621), (620, 622, 621, 619), (624, 620, 619, 623), (626, 624, 623, 625), (627, 629, 630, 628), (629, 633, 634, 630), (633, 631, 632, 634), (631, 627, 628, 632), (629, 633, 631, 627), (634, 632, 628, 630), (635, 637, 638, 636), (637, 641, 642, 638), (641, 639, 640, 642), (639, 635, 636, 640), (637, 641, 639, 635), (642, 640, 636, 638), (643, 645, 649, 647), (648, 644, 646, 650), (646, 650, 649, 645), (644, 646, 645, 643), (648, 644, 643, 647), (650, 648, 647, 649), (651, 653, 657, 655), (656, 652, 654, 658), (654, 658, 657, 653), (652, 654, 653, 651), (656, 652, 651, 655), (658, 656, 655, 657), (659, 661, 665, 663), (664, 666, 662, 660), (662, 666, 665, 661), (660, 662, 661, 659), (664, 660, 659, 663), (663, 665, 666, 664), (667, 669, 673, 671), (672, 674, 670, 668), (670, 674, 673, 669), (668, 670, 669, 667), (672, 668, 667, 671), (671, 673, 674, 672), (8, 678, 677, 6), (18, 683, 682, 16), (4, 676, 675, 1), (14, 681, 680, 12), (24, 686, 685, 22), (10, 679, 678, 8), (20, 684, 683, 18), (31, 688, 686, 24), (6, 677, 676, 4), (16, 682, 681, 14), (26, 687, 688, 31), (1, 675, 687, 26), (12, 680, 679, 10), (22, 685, 684, 20)])
me_plane.polygons.foreach_set('use_smooth', [1, 1, 1, 1, 1, 1, 1, 1, 1, 1, 1, 1, 1, 1, 1, 1, 1, 1, 1, 1, 1, 1, 1, 1, 1, 1, 1, 1, 1, 1, 1, 1, 1, 1, 1, 1, 1, 1, 1, 1, 1, 1, 1, 1, 1, 1, 1, 1, 1, 1, 1, 1, 1, 1, 1, 1, 1, 1, 1, 1, 1, 1, 1, 1, 1, 1, 1, 1, 1, 1, 1, 1, 1, 1, 1, 1, 1, 1, 1, 1, 1, 1, 1, 1, 1, 1, 1, 1, 1, 1, 1, 1, 1, 1, 1, 1, 1, 1, 1, 1, 1, 1, 1, 1, 1, 1, 1, 1, 1, 1, 1, 1, 1, 1, 1, 1, 1, 1, 1, 1, 1, 1, 1, 1, 1, 1, 1, 1, 1, 1, 1, 1, 1, 1, 1, 1, 1, 1, 1, 1, 1, 1, 1, 1, 1, 1, 1, 1, 1, 1, 1, 1, 1, 1, 1, 1, 1, 1, 1, 1, 1, 1, 1, 1, 1, 1, 1, 1, 1, 1, 1, 1, 1, 1, 1, 1, 1, 1, 1, 1, 1, 1, 1, 1, 1, 1, 1, 1, 1, 1, 1, 1, 1, 1, 1, 1, 1, 1, 1, 1, 1, 1, 1, 1, 1, 1, 1, 1, 1, 1, 1, 1, 1, 1, 1, 1, 1, 1, 1, 1, 1, 1, 1, 1, 1, 1, 1, 1, 1, 1, 1, 1, 1, 1, 1, 1, 1, 1, 1, 1, 1, 1, 1, 1, 1, 1, 1, 1, 1, 1, 1, 1, 1, 1, 1, 1, 1, 1, 1, 1, 1, 1, 1, 1, 1, 1, 1, 1, 1, 1, 1, 1, 1, 1, 1, 1, 1, 1, 1, 1, 1, 1, 1, 1, 1, 1, 1, 1, 1, 1, 1, 1, 1, 1, 1, 1, 1, 1, 1, 1, 1, 1, 1, 1, 1, 1, 1, 1, 1, 1, 1, 1, 0, 0, 0, 0, 0, 0, 0, 0, 0, 0, 0, 0, 0, 0, 0, 0, 0, 0, 0, 0, 0, 0, 0, 0, 0, 0, 0, 0, 0, 0, 0, 0, 0, 0, 0, 0, 0, 0, 0, 0, 0, 0, 0, 0, 0, 0, 0, 0, 0, 0, 0, 0, 0, 0, 0, 0, 0, 0, 0, 0, 0, 0, 0, 0, 0, 0, 0, 0, 0, 0, 0, 0, 0, 0, 0, 0, 0, 0, 0, 0, 0, 0, 0, 0, 0, 0, 0, 0, 0, 0, 0, 0, 0, 0, 0, 0, 0, 0, 0, 0, 0, 0, 0, 0, 0, 0, 0, 0, 0, 0, 0, 0, 0, 0, 0, 0, 0, 0, 0, 0, 0, 0, 0, 0, 0, 0, 0, 0, 0, 0, 0, 0, 0, 0, 0, 0, 0, 0, 0, 0, 0, 0, 0, 0, 0, 0, 0, 0, 0, 0, 0, 0, 0, 0, 0, 0, 0, 0, 0, 0, 0, 0, 0, 0, 0, 0, 0, 0, 0, 0, 0, 0, 0, 0, 1, 1, 1, 1, 1, 1, 1, 1, 1, 1, 1, 1, 1, 1, 1, 1, 1, 1, 1, 1, 1, 1, 1, 1, 1, 1, 1, 1, 1, 1, 1, 1, 1, 1, 1, 1, 1, 1, 1, 1, 1, 1, 1, 1, 1, 1, 1, 1, 1, 1, 1, 1, 1, 1, 1, 1, 1, 1, 1, 1, 1, 1, 1, 1, 1, 1, 1, 1, 1, 1, 1, 1, 1, 1, 1, 1, 1, 1, 1, 1, 1, 1, 1, 1, 1, 1, 1, 1, 1, 1, 1, 1, 1, 1, 1, 1, 1, 1, 1, 1, 1, 1, 1, 1, 1, 1, 1, 1, 1, 1, 1, 1, 1, 1, 1, 1, 1, 1, 1, 1, 1, 1, 1, 1, 1, 1, 1, 1, 1, 1])
_uv = me_plane.uv_layers.new(name='UVMap')
_uv.uv.foreach_set('vector', [0.5, 0.0, 0.5, 1.0, 1.0, 1.0, 1.0, 0.0, 0.5, 1.0, 0.5, 1.0, 1.0, 1.0, 1.0, 1.0, 0.5, 1.0, 0.5, 1.0, 1.0, 1.0, 1.0, 1.0, 0.5, 1.0, 0.5, 1.0, 1.0, 1.0, 1.0, 1.0, 0.5, 1.0, 0.5, 1.0, 1.0, 1.0, 1.0, 1.0, 0.5, 1.0, 0.5, 1.0, 1.0, 1.0, 1.0, 1.0, 0.5, 1.0, 0.5, 1.0, 1.0, 1.0, 1.0, 1.0, 0.5, 1.0, 0.5, 1.0, 1.0, 1.0, 1.0, 1.0, 0.5, 1.0, 0.5, 1.0, 1.0, 1.0, 1.0, 1.0, 0.5, 1.0, 0.5, 1.0, 1.0, 1.0, 1.0, 1.0, 0.5, 1.0, 0.5, 1.0, 1.0, 1.0, 1.0, 1.0, 0.5, 1.0, 0.5, 1.0, 1.0, 1.0, 1.0, 1.0, 0.5, 1.0, 0.5, 1.0, 1.0, 1.0, 1.0, 1.0, 0.5, 1.0, 0.5, 1.0, 1.0, 1.0, 1.0, 1.0, 0.5, 1.0, 0.5, 1.0, 0.5, 1.0, 0.5, 1.0, 0.5, 1.0, 0.5, 1.0, 1.0, 1.0, 1.0, 1.0, 0.5, 1.0, 0.5, 1.0, 0.5, 1.0, 0.5, 1.0, 0.5, 1.0, 0.5, 1.0, 0.5, 1.0, 0.5, 1.0, 0.5, 1.0, 0.5, 1.0, 0.5, 1.0, 0.5, 1.0, 0.5, 1.0, 0.5, 1.0, 0.5, 1.0, 0.5, 1.0, 0.5, 1.0, 0.5, 1.0, 0.5, 1.0, 0.5, 1.0, 0.5, 1.0, 0.5, 1.0, 0.5, 1.0, 0.5, 1.0, 1.0, 1.0, 1.0, 1.0, 0.5, 1.0, 0.5, 1.0, 0.5, 1.0, 0.5, 1.0, 0.5, 1.0, 0.5, 1.0, 0.5, 1.0, 0.5, 1.0, 0.5, 1.0, 0.5, 1.0, 0.5, 1.0, 0.5, 1.0, 0.5, 1.0, 0.5, 1.0, 0.5, 1.0, 0.5, 1.0, 0.5, 1.0, 0.5, 1.0, 0.5, 1.0, 0.5, 1.0, 0.5, 1.0, 0.5, 1.0, 0.5, 1.0, 0.5, 1.0, 0.5, 1.0, 0.5, 1.0, 0.5, 1.0, 0.5, 1.0, 0.5, 1.0, 0.5, 1.0, 0.5, 1.0, 0.5, 1.0, 0.5, 1.0, 0.5, 1.0, 0.5, 1.0, 0.5, 1.0, 0.5, 1.0, 0.5, 1.0, 0.5, 1.0, 0.5, 1.0, 0.5, 1.0, 0.5, 1.0, 0.5, 1.0, 0.5, 1.0, 0.5, 1.0, 0.5, 1.0, 0.5, 1.0, 0.5, 1.0, 0.5, 1.0, 0.5, 1.0, 0.5, 1.0, 0.5, 1.0, 0.5, 1.0, 0.5, 1.0, 0.5, 1.0, 0.5, 1.0, 0.5, 1.0, 0.5, 1.0, 0.5, 1.0, 0.5, 1.0, 0.5, 1.0, 0.5, 1.0, 0.5, 1.0, 0.5, 1.0, 0.5, 1.0, 0.5, 1.0, 0.5, 1.0, 0.5, 1.0, 0.5, 1.0, 0.5, 1.0, 0.5, 1.0, 0.5, 1.0, 0.5, 1.0, 0.5, 1.0, 0.5, 1.0, 0.5, 1.0, 0.5, 1.0, 0.5, 1.0, 0.5, 1.0, 0.5, 1.0, 0.5, 1.0, 0.5, 1.0, 0.5, 1.0, 0.5, 1.0, 0.5, 1.0, 0.5, 1.0, 0.5, 1.0, 0.5, 1.0, 0.5, 1.0, 0.5, 1.0, 0.5, 1.0, 0.5, 1.0, 0.5, 1.0, 0.5, 1.0, 0.5, 1.0, 0.5, 1.0, 0.5, 1.0, 0.5, 1.0, 0.5, 1.0, 0.5, 1.0, 0.5, 1.0, 0.5, 1.0, 0.5, 1.0, 0.5, 1.0, 0.5, 1.0, 0.5, 1.0, 0.5, 1.0, 0.5, 1.0, 0.5, 1.0, 0.5, 1.0, 0.5, 1.0, 0.5, 1.0, 0.5, 1.0, 0.5, 1.0, 0.5, 1.0, 0.5, 1.0, 0.5, 1.0, 0.5, 1.0, 0.5, 1.0, 0.5, 1.0, 0.5, 1.0, 0.5, 1.0, 0.5, 1.0, 0.5, 1.0, 0.5, 1.0, 0.5, 1.0, 0.5, 1.0, 0.5, 1.0, 0.5, 1.0, 0.5, 1.0, 0.5, 1.0, 0.5, 1.0, 0.5, 1.0, 0.5, 1.0, 0.5, 1.0, 0.5, 1.0, 0.5, 1.0, 0.5, 1.0, 0.5, 1.0, 0.5, 1.0, 0.5, 1.0, 0.5, 1.0, 0.5, 1.0, 0.5, 1.0, 0.5, 1.0, 0.5, 1.0, 0.5, 1.0, 0.5, 1.0, 0.5, 1.0, 0.5, 1.0, 0.5, 1.0, 0.5, 1.0, 0.5, 1.0, 0.5, 1.0, 0.5, 1.0, 0.5, 1.0, 0.5, 1.0, 0.5, 1.0, 0.5, 1.0, 0.5, 1.0, 0.5, 1.0, 0.5, 1.0, 0.5, 1.0, 0.5, 1.0, 0.5, 1.0, 0.5, 1.0, 0.5, 1.0, 0.5, 1.0, 0.5, 1.0, 0.5, 1.0, 0.5, 1.0, 0.5, 1.0, 0.5, 1.0, 0.5, 1.0, 0.5, 1.0, 0.5, 1.0, 0.5, 1.0, 0.5, 1.0, 0.5, 1.0, 0.5, 1.0, 0.5, 1.0, 0.5, 1.0, 0.5, 1.0, 0.5, 1.0, 0.5, 1.0, 0.5, 1.0, 0.5, 1.0, 0.5, 1.0, 0.5, 1.0, 0.5, 1.0, 0.5, 1.0, 0.5, 1.0, 0.5, 1.0, 0.5, 1.0, 0.5, 1.0, 0.5, 1.0, 0.5, 1.0, 0.5, 1.0, 0.5, 1.0, 0.5, 1.0, 0.5, 1.0, 0.5, 1.0, 0.5, 1.0, 0.5, 1.0, 0.5, 1.0, 0.5, 1.0, 0.5, 1.0, 0.5, 1.0, 0.5, 1.0, 0.5, 1.0, 0.5, 1.0, 0.5, 1.0, 0.5, 1.0, 0.5, 1.0, 0.5, 1.0, 0.5, 1.0, 0.5, 1.0, 0.5, 1.0, 0.5, 1.0, 0.5, 1.0, 0.5, 1.0, 0.5, 1.0, 0.5, 1.0, 0.5, 1.0, 0.5, 1.0, 0.5, 1.0, 0.5, 1.0, 0.5, 1.0, 0.5, 1.0, 0.5, 1.0, 0.5, 1.0, 0.5, 1.0, 0.5, 1.0, 0.5, 1.0, 0.5, 1.0, 0.5, 1.0, 0.5, 1.0, 0.5, 1.0, 0.5, 1.0, 0.5, 1.0, 0.5, 1.0, 0.5, 1.0, 0.5, 1.0, 0.5, 1.0, 0.5, 1.0, 0.5, 1.0, 0.5, 1.0, 0.5, 1.0, 0.5, 1.0, 0.5, 1.0, 0.5, 1.0, 0.5, 1.0, 0.5, 1.0, 0.5, 1.0, 0.5, 1.0, 0.5, 1.0, 0.5, 1.0, 0.5, 1.0, 0.5, 1.0, 0.5, 1.0, 0.5, 1.0, 0.5, 1.0, 0.5, 1.0, 0.5, 1.0, 0.5, 1.0, 0.5, 1.0, 0.5, 1.0, 0.5, 1.0, 0.5, 1.0, 0.5, 1.0, 0.5, 1.0, 0.5, 1.0, 0.5, 1.0, 0.5, 1.0, 0.5, 1.0, 0.5, 1.0, 0.5, 1.0, 0.5, 1.0, 0.5, 1.0, 0.5, 1.0, 0.5, 1.0, 0.5, 1.0, 0.5, 1.0, 0.5, 1.0, 0.5, 1.0, 0.5, 1.0, 0.5, 1.0, 0.5, 1.0, 0.5, 1.0, 0.5, 1.0, 0.5, 1.0, 0.5, 1.0, 0.5, 1.0, 0.5, 1.0, 0.5, 1.0, 0.5, 1.0, 0.5, 1.0, 0.5, 1.0, 0.5, 1.0, 0.5, 1.0, 0.5, 1.0, 0.5, 1.0, 0.5, 1.0, 0.5, 1.0, 0.5, 1.0, 0.5, 1.0, 0.5, 1.0, 0.5, 1.0, 0.5, 1.0, 0.5, 1.0, 0.5, 1.0, 0.5, 1.0, 0.5, 1.0, 0.5, 1.0, 0.5, 1.0, 0.5, 1.0, 0.5, 1.0, 0.5, 1.0, 0.5, 1.0, 0.5, 1.0, 0.5, 1.0, 0.5, 1.0, 0.5, 1.0, 0.5, 1.0, 0.5, 1.0, 0.5, 1.0, 0.5, 1.0, 0.5, 1.0, 0.5, 1.0, 0.5, 1.0, 0.5, 1.0, 0.5, 1.0, 0.5, 1.0, 0.5, 1.0, 0.5, 1.0, 0.5, 1.0, 0.5, 1.0, 0.5, 1.0, 0.5, 1.0, 0.5, 1.0, 0.5, 1.0, 0.5, 1.0, 0.5, 1.0, 0.5, 1.0, 0.5, 1.0, 0.5, 1.0, 0.5, 1.0, 0.5, 1.0, 0.5, 1.0, 0.5, 1.0, 0.5, 1.0, 0.5, 1.0, 0.5, 1.0, 0.5, 1.0, 0.5, 1.0, 0.5, 1.0, 0.5, 1.0, 0.5, 1.0, 0.5, 1.0, 0.5, 1.0, 0.5, 1.0, 0.5, 1.0, 0.5, 1.0, 0.5, 1.0, 0.5, 1.0, 0.5, 1.0, 0.5, 1.0, 0.5, 1.0, 0.5, 1.0, 0.5, 1.0, 0.5, 1.0, 0.5, 1.0, 0.5, 1.0, 0.5, 1.0, 0.5, 1.0, 0.5, 1.0, 0.5, 1.0, 0.5, 1.0, 0.5, 1.0, 0.5, 1.0, 0.5, 1.0, 0.5, 1.0, 0.5, 1.0, 0.5, 1.0, 0.5, 1.0, 0.5, 1.0, 0.5, 1.0, 0.5, 1.0, 0.5, 1.0, 0.5, 1.0, 0.5, 1.0, 0.5, 1.0, 0.5, 1.0, 0.5, 1.0, 0.5, 1.0, 0.5, 1.0, 0.5, 1.0, 0.5, 1.0, 0.5, 1.0, 0.5, 1.0, 0.5, 1.0, 0.5, 1.0, 0.5, 1.0, 0.5, 1.0, 0.5, 1.0, 0.5, 1.0, 0.5, 1.0, 0.5, 1.0, 0.5, 1.0, 0.5, 1.0, 0.5, 1.0, 0.5, 1.0, 0.5, 1.0, 0.5, 1.0, 0.5, 1.0, 0.5, 1.0, 0.0, 0.0, 0.0, 0.0, 0.5, 1.0, 0.5, 1.0, 0.5, 1.0, 0.5, 1.0, 0.5, 1.0, 0.5, 1.0, 0.5, 1.0, 0.5, 1.0, 0.5, 1.0, 0.5, 1.0, 0.0, 0.0, 0.0, 0.0, 0.5, 1.0, 0.5, 1.0, 0.0, 0.0, 0.0, 0.0, 0.0, 0.0, 0.0, 0.0, 0.5, 1.0, 0.5, 1.0, 0.5, 1.0, 0.5, 1.0, 0.5, 1.0, 0.5, 1.0, 0.5, 1.0, 0.5, 1.0, 0.5, 1.0, 0.5, 1.0, 0.5, 1.0, 0.5, 1.0, 0.5, 1.0, 0.5, 1.0, 0.5, 1.0, 0.5, 1.0, 0.5, 1.0, 0.5, 1.0, 0.5, 1.0, 0.5, 1.0, 0.5, 1.0, 0.5, 1.0, 0.5, 1.0, 0.5, 1.0, 0.5, 1.0, 0.5, 1.0, 0.5, 1.0, 0.5, 1.0, 0.5, 1.0, 0.5, 1.0, 0.5, 1.0, 0.5, 1.0, 0.0, 0.0, 0.0, 0.0, 0.0, 0.0, 0.0, 0.0, 0.5, 1.0, 0.5, 1.0, 0.5, 1.0, 0.5, 1.0, 0.5, 1.0, 0.5, 1.0, 0.5, 1.0, 0.5, 1.0, 0.0, 0.0, 0.0, 0.0, 0.5, 1.0, 0.5, 1.0, 0.5, 1.0, 0.5, 1.0, 0.5, 1.0, 0.5, 1.0, 0.5, 1.0, 0.5, 1.0, 0.5, 1.0, 0.5, 1.0, 0.5, 1.0, 0.5, 1.0, 0.5, 1.0, 0.5, 1.0, 0.5, 1.0, 0.5, 1.0, 0.5, 1.0, 0.5, 1.0, 0.5, 1.0, 0.5, 1.0, 0.5, 1.0, 0.5, 1.0, 0.5, 1.0, 0.5, 1.0, 0.5, 1.0, 0.5, 1.0, 0.5, 1.0, 0.5, 1.0, 0.5, 1.0, 0.5, 1.0, 0.5, 1.0, 0.5, 1.0, 0.5, 1.0, 0.5, 1.0, 0.5, 1.0, 0.5, 1.0, 0.5, 1.0, 0.5, 1.0, 0.5, 1.0, 0.5, 1.0, 0.5, 1.0, 0.5, 1.0, 0.5, 1.0, 0.5, 1.0, 0.5, 1.0, 0.5, 1.0, 0.5, 1.0, 0.5, 1.0, 0.5, 1.0, 0.5, 1.0, 0.0, 0.0, 0.0, 0.0, 0.0, 0.0, 0.0, 0.0, 0.5, 1.0, 0.5, 1.0, 0.5, 1.0, 0.5, 1.0, 0.5, 1.0, 0.5, 1.0, 0.5, 1.0, 0.5, 1.0, 0.0, 0.0, 0.0, 0.0, 0.5, 1.0, 0.5, 1.0, 0.5, 1.0, 0.5, 1.0, 0.5, 1.0, 0.5, 1.0, 0.5, 1.0, 0.5, 1.0, 0.5, 1.0, 0.5, 1.0, 0.5, 1.0, 0.5, 1.0, 0.5, 1.0, 0.5, 1.0, 0.5, 1.0, 0.5, 1.0, 0.5, 1.0, 0.5, 1.0, 0.0, 0.0, 0.0, 0.0, 0.5, 1.0, 0.5, 1.0, 0.5, 1.0, 0.5, 1.0, 0.5, 1.0, 0.5, 1.0, 0.5, 1.0, 0.5, 1.0, 0.5, 1.0, 0.5, 1.0, 0.5, 1.0, 0.5, 1.0, 0.5, 1.0, 0.5, 1.0, 0.5, 1.0, 0.5, 1.0, 0.5, 1.0, 0.5, 1.0, 0.5, 1.0, 0.5, 1.0, 0.5, 1.0, 0.5, 1.0, 0.5, 1.0, 0.5, 1.0, 0.5, 1.0, 0.5, 1.0, 0.5, 1.0, 0.5, 1.0, 0.5, 1.0, 0.5, 1.0, 0.5, 1.0, 0.5, 1.0, 0.5, 1.0, 0.5, 1.0, 0.0, 0.0, 0.0, 0.0, 0.0, 0.0, 0.0, 0.0, 0.5, 1.0, 0.5, 1.0, 0.5, 1.0, 0.5, 1.0, 0.5, 1.0, 0.5, 1.0, 0.5, 1.0, 0.5, 1.0, 0.5, 1.0, 0.5, 1.0, 0.5, 1.0, 0.5, 1.0, 0.0, 0.0, 0.0, 0.0, 0.0, 0.0, 0.0, 0.0, 0.5, 1.0, 0.5, 1.0, 0.5, 1.0, 0.5, 1.0, 0.5, 1.0, 0.5, 1.0, 0.5, 1.0, 0.5, 1.0, 0.0, 0.0, 0.0, 0.0, 0.5, 1.0, 0.5, 1.0, 0.5, 1.0, 0.5, 1.0, 0.5, 1.0, 0.5, 1.0, 0.5, 1.0, 0.5, 1.0, 0.5, 1.0, 0.5, 1.0, 0.5, 1.0, 0.5, 1.0, 0.5, 1.0, 0.5, 1.0, 0.5, 1.0, 0.5, 1.0, 0.5, 1.0, 0.5, 1.0, 0.5, 1.0, 0.5, 1.0, 0.5, 1.0, 0.5, 1.0, 0.5, 1.0, 0.5, 1.0, 0.5, 1.0, 0.5, 1.0, 0.5, 1.0, 0.5, 1.0, 0.5, 1.0, 0.5, 1.0, 0.5, 1.0, 0.5, 1.0, 0.5, 1.0, 0.5, 1.0, 0.5, 1.0, 0.5, 1.0, 0.5, 1.0, 0.5, 1.0, 0.5, 1.0, 0.5, 1.0, 0.5, 1.0, 0.5, 1.0, 0.5, 1.0, 0.5, 1.0, 0.5, 1.0, 0.5, 1.0, 0.5, 1.0, 0.5, 1.0, 0.5, 1.0, 0.5, 1.0, 0.0, 0.0, 0.0, 0.0, 0.0, 0.0, 0.0, 0.0, 0.5, 1.0, 0.5, 1.0, 0.5, 1.0, 0.5, 1.0, 0.5, 1.0, 0.5, 1.0, 0.5, 1.0, 0.5, 1.0, 0.0, 0.0, 0.0, 0.0, 0.5, 1.0, 0.5, 1.0, 0.5, 1.0, 0.5, 1.0, 0.5, 1.0, 0.5, 1.0, 0.5, 1.0, 0.5, 1.0, 0.5, 1.0, 0.5, 1.0, 0.5, 1.0, 0.5, 1.0, 0.5, 1.0, 0.5, 1.0, 0.5, 1.0, 0.5, 1.0, 0.5, 1.0, 0.5, 1.0, 0.5, 1.0, 0.5, 1.0, 0.5, 1.0, 0.5, 1.0, 0.5, 1.0, 0.5, 1.0, 0.5, 1.0, 0.5, 1.0, 0.5, 1.0, 0.5, 1.0, 0.5, 1.0, 0.5, 1.0, 0.5, 1.0, 0.5, 1.0, 0.5, 1.0, 0.5, 1.0, 0.5, 1.0, 0.5, 1.0, 0.5, 1.0, 0.5, 1.0, 0.5, 1.0, 0.5, 1.0, 0.5, 1.0, 0.5, 1.0, 0.0, 0.0, 0.0, 0.0, 0.0, 0.0, 0.0, 0.0, 0.5, 1.0, 0.5, 1.0, 0.5, 1.0, 0.5, 1.0, 0.0, 0.0, 0.0, 0.0, 0.5, 1.0, 0.5, 1.0, 0.5, 1.0, 0.5, 1.0, 0.5, 1.0, 0.5, 1.0, 0.5, 1.0, 0.5, 1.0, 0.5, 1.0, 0.5, 1.0, 0.5, 1.0, 0.5, 1.0, 0.5, 1.0, 0.5, 1.0, 0.5, 1.0, 0.5, 1.0, 0.5, 1.0, 0.5, 1.0, 0.5, 1.0, 0.5, 1.0, 0.5, 1.0, 0.5, 1.0, 0.0, 0.0, 0.0, 0.0, 0.0, 0.0, 0.0, 0.0, 0.5, 1.0, 0.5, 1.0, 0.5, 1.0, 0.5, 1.0, 0.5, 1.0, 0.5, 1.0, 0.5, 1.0, 0.5, 1.0, 0.5, 1.0, 0.5, 1.0, 0.5, 1.0, 0.5, 1.0, 0.5, 1.0, 0.5, 1.0, 0.5, 1.0, 0.5, 1.0, 0.5, 1.0, 0.5, 1.0, 0.5, 1.0, 0.5, 1.0, 0.5, 1.0, 0.5, 1.0, 0.5, 1.0, 0.5, 1.0, 0.5, 1.0, 0.5, 1.0, 0.5, 1.0, 0.5, 1.0, 0.5, 1.0, 0.5, 1.0, 0.5, 1.0, 0.5, 1.0, 0.0, 0.0, 0.0, 0.0, 0.5, 1.0, 0.5, 1.0, 0.5, 1.0, 0.5, 1.0, 0.5, 1.0, 0.5, 1.0, 0.5, 1.0, 0.5, 1.0, 0.5, 1.0, 0.5, 1.0, 0.5, 1.0, 0.5, 1.0, 0.5, 1.0, 0.5, 1.0, 0.5, 1.0, 0.5, 1.0, 0.5, 1.0, 0.5, 1.0, 0.5, 1.0, 0.5, 1.0, 0.5, 1.0, 0.5, 1.0, 0.5, 1.0, 0.5, 1.0, 0.5, 1.0, 0.5, 1.0, 0.5, 1.0, 0.5, 1.0, 0.5, 1.0, 0.5, 1.0, 0.5, 1.0, 0.5, 1.0, 0.5, 1.0, 0.5, 1.0, 0.5, 1.0, 0.5, 1.0, 0.5, 1.0, 0.5, 1.0, 0.5, 1.0, 0.5, 1.0, 0.5, 1.0, 0.5, 1.0, 0.5, 1.0, 0.5, 1.0, 0.5, 1.0, 0.5, 1.0, 0.5, 1.0, 0.5, 1.0, 0.5, 1.0, 0.5, 1.0, 0.5, 1.0, 0.5, 1.0, 0.5, 1.0, 0.5, 1.0, 0.5, 1.0, 0.5, 1.0, 0.5, 1.0, 0.5, 1.0, 0.5, 1.0, 0.5, 1.0, 0.5, 1.0, 0.5, 1.0, 0.5, 1.0, 0.5, 1.0, 0.5, 1.0, 0.5, 1.0, 0.5, 1.0, 0.5, 1.0, 0.5, 1.0, 0.5, 1.0, 0.5, 1.0, 0.5, 1.0, 0.5, 1.0, 0.5, 1.0, 0.5, 1.0, 0.5, 1.0, 0.5, 1.0, 0.5, 1.0, 0.5, 1.0, 0.5, 1.0, 0.5, 1.0, 0.0, 0.0, 0.5, 1.0, 0.5, 1.0, 0.5, 1.0, 0.5, 1.0, 0.5, 1.0, 0.5, 1.0, 0.5, 1.0, 0.5, 1.0, 0.5, 1.0, 0.5, 1.0, 0.5, 1.0, 0.5, 1.0, 0.5, 1.0, 0.5, 1.0, 0.5, 1.0, 0.5, 1.0, 0.5, 1.0, 0.5, 1.0, 0.5, 1.0, 0.5, 1.0, 0.5, 1.0, 0.0, 0.0, 0.0, 0.0, 0.0, 0.0, 0.0, 0.0, 0.5, 1.0, 0.5, 1.0, 0.5, 1.0, 0.5, 1.0, 0.0, 0.0, 0.0, 0.0, 0.5, 1.0, 0.5, 1.0, 0.5, 1.0, 0.5, 1.0, 0.5, 1.0, 0.5, 1.0, 0.5, 1.0, 0.5, 1.0, 0.5, 1.0, 0.5, 1.0, 0.5, 1.0, 0.5, 1.0, 0.5, 1.0, 0.5, 1.0, 0.5, 1.0, 0.5, 1.0, 0.5, 1.0, 0.5, 1.0, 0.5, 1.0, 0.5, 1.0, 0.5, 1.0, 0.5, 1.0, 0.0, 0.0, 0.0, 0.0, 0.0, 0.0, 0.0, 0.0, 0.5, 1.0, 0.5, 1.0, 0.5, 1.0, 0.5, 1.0, 0.0, 0.0, 0.0, 0.0, 0.0, 0.0, 0.0, 0.0, 0.5, 1.0, 0.5, 1.0, 0.5, 1.0, 0.5, 1.0, 0.5, 1.0, 0.5, 1.0, 0.5, 1.0, 0.5, 1.0, 0.5, 1.0, 0.5, 1.0, 0.5, 1.0, 0.5, 1.0, 0.5, 1.0, 0.5, 1.0, 0.5, 1.0, 0.5, 1.0, 0.5, 1.0, 0.5, 1.0, 0.5, 1.0, 0.5, 1.0, 0.5, 1.0, 0.5, 1.0, 0.5, 1.0, 0.5, 1.0, 0.5, 1.0, 0.5, 1.0, 0.5, 1.0, 0.5, 1.0, 0.5, 1.0, 0.5, 1.0, 0.5, 1.0, 0.5, 1.0, 0.0, 0.0, 0.0, 0.0, 0.0, 0.0, 0.0, 0.0, 0.5, 1.0, 0.5, 1.0, 0.5, 1.0, 0.5, 1.0, 0.5, 1.0, 0.5, 1.0, 0.5, 1.0, 0.5, 1.0, 0.0, 0.0, 0.0, 0.0, 0.0, 0.0, 0.0, 0.0, 0.5, 1.0, 0.5, 1.0, 0.5, 1.0, 0.5, 1.0, 0.0, 0.0, 0.0, 0.0, 0.0, 0.0, 0.0, 0.0, 0.5, 1.0, 0.5, 1.0, 0.5, 1.0, 0.5, 1.0, 0.0, 0.0, 0.0, 0.0, 0.0, 0.0, 0.0, 0.0, 0.5, 1.0, 0.5, 1.0, 0.5, 1.0, 0.5, 1.0, 0.5, 1.0, 0.5, 1.0, 0.5, 1.0, 0.5, 1.0, 0.5, 1.0, 0.5, 1.0, 0.5, 1.0, 0.5, 1.0, 0.5, 1.0, 0.5, 1.0, 0.5, 1.0, 0.5, 1.0, 0.5, 1.0, 0.5, 1.0, 0.5, 1.0, 0.5, 1.0, 0.0, 0.0, 0.0, 0.0, 0.0, 0.0, 0.0, 0.0, 0.5, 1.0, 0.5, 1.0, 0.5, 1.0, 0.5, 1.0, 0.5, 1.0, 0.5, 1.0, 0.5, 1.0, 0.5, 1.0, 0.0, 0.0, 0.0, 0.0, 0.5, 1.0, 0.5, 1.0, 0.5, 1.0, 0.5, 1.0, 0.5, 1.0, 0.5, 1.0, 0.5, 1.0, 0.5, 1.0, 0.5, 1.0, 0.5, 1.0, 0.5, 1.0, 0.5, 1.0, 0.5, 1.0, 0.5, 1.0, 0.5, 1.0, 0.5, 1.0, 0.5, 1.0, 0.5, 1.0, 0.5, 1.0, 0.5, 1.0, 0.5, 1.0, 0.5, 1.0, 0.5, 1.0, 0.5, 1.0, 0.5, 1.0, 0.5, 1.0, 0.5, 1.0, 0.5, 1.0, 0.5, 1.0, 0.5, 1.0, 0.5, 1.0, 0.5, 1.0, 0.5, 1.0, 0.5, 1.0, 0.5, 1.0, 0.5, 1.0, 0.5, 1.0, 0.5, 1.0, 0.5, 1.0, 0.5, 1.0, 0.5, 1.0, 0.5, 1.0, 0.5, 1.0, 0.5, 1.0, 0.5, 1.0, 0.5, 1.0, 0.0, 0.0, 0.0, 0.0, 0.0, 0.0, 0.0, 0.0, 0.5, 1.0, 0.5, 1.0, 0.5, 1.0, 0.5, 1.0, 0.5, 1.0, 0.5, 1.0, 0.5, 1.0, 0.5, 1.0, 0.0, 0.0, 0.0, 0.0, 0.5, 1.0, 0.5, 1.0, 0.5, 1.0, 0.5, 1.0, 0.5, 1.0, 0.5, 1.0, 0.5, 1.0, 0.5, 1.0, 0.5, 1.0, 0.5, 1.0, 0.5, 1.0, 0.5, 1.0, 0.5, 1.0, 0.5, 1.0, 0.5, 1.0, 0.5, 1.0, 0.5, 1.0, 0.5, 1.0, 0.5, 1.0, 0.5, 1.0, 0.5, 1.0, 0.5, 1.0, 0.5, 1.0, 0.5, 1.0, 0.5, 1.0, 0.5, 1.0, 0.5, 1.0, 0.5, 1.0, 0.5, 1.0, 0.5, 1.0, 0.5, 1.0, 0.5, 1.0, 0.5, 1.0, 0.5, 1.0, 0.5, 1.0, 0.5, 1.0, 0.5, 1.0, 0.5, 1.0, 0.5, 1.0, 0.5, 1.0, 0.5, 1.0, 0.5, 1.0, 0.5, 1.0, 0.5, 1.0, 0.5, 1.0, 0.5, 1.0, 0.5, 1.0, 0.5, 1.0, 0.5, 1.0, 0.5, 1.0, 0.5, 1.0, 0.5, 1.0, 0.5, 1.0, 0.5, 1.0, 0.5, 1.0, 0.5, 1.0, 0.5, 1.0, 0.5, 1.0, 0.0, 0.0, 0.0, 0.0, 0.0, 0.0, 0.0, 0.0, 0.5331, 0.4751, 0.625, 0.4751, 0.5331, 0.5, 0.5331, 0.6633, 0.625, 0.6633, 0.625, 0.75, 0.5331, 0.75, 0.5331, 0.75, 0.625, 0.75, 0.625, 0.75, 0.5331, 0.75, 0.6499, 0.6633, 0.75, 0.6633, 0.75, 0.75, 0.6499, 0.75, 0.6499, 0.75, 0.6499, 0.75, 0.6499, 0.75, 0.6499, 0.75, 0.3501, 0.75, 0.3501, 0.6633, 0.3501, 0.6633, 0.3501, 0.75, 0.414, 0.6633, 0.4709, 0.6633, 0.4709, 0.75, 0.414, 0.75, 0.414, 0.4751, 0.4709, 0.4751, 0.414, 0.5, 0.375, 0.4751, 0.414, 0.4751, 0.375, 0.5, 0.375, 0.6633, 0.414, 0.6633, 0.414, 0.75, 0.375, 0.75, 0.3501, 0.6633, 0.375, 0.6633, 0.375, 0.6633, 0.3501, 0.6633, 0.625, 0.75, 0.6499, 0.75, 0.6499, 0.75, 0.625, 0.75, 0.4709, 0.6633, 0.5331, 0.6633, 0.5331, 0.75, 0.4709, 0.75, 0.4709, 0.4751, 0.5331, 0.4751, 0.4709, 0.5, 0.5331, 0.5, 0.5331, 0.6633, 0.4709, 0.6633, 0.414, 0.5, 0.414, 0.6633, 0.375, 0.6633, 0.4709, 0.5, 0.4709, 0.6633, 0.414, 0.6633, 0.625, 0.4751, 0.625, 0.375, 0.625, 0.375, 0.625, 0.4751, 0.3501, 0.5, 0.375, 0.5, 0.375, 0.6633, 0.3501, 0.6633, 0.625, 0.5, 0.625, 0.6633, 0.5331, 0.6633, 0.6499, 0.5, 0.75, 0.5, 0.75, 0.6633, 0.6499, 0.6633, 0.625, 0.6633, 0.625, 0.5, 0.625, 0.6633, 0.6499, 0.6633, 0.625, 0.6633, 0.625, 0.6633, 0.6499, 0.6633, 0.75, 0.6633, 0.6499, 0.6633, 0.6499, 0.6633, 0.75, 0.6633, 0.625, 0.5, 0.625, 0.4751, 0.625, 0.4751, 0.25, 0.5, 0.3501, 0.5, 0.3501, 0.6633, 0.25, 0.6633, 0.4709, 0.375, 0.5331, 0.375, 0.5331, 0.4751, 0.4709, 0.4751, 0.375, 0.6633, 0.375, 0.75, 0.375, 0.75, 0.375, 0.6633, 0.4709, 0.75, 0.5331, 0.75, 0.5331, 0.75, 0.4709, 0.75, 0.375, 0.375, 0.414, 0.375, 0.414, 0.4751, 0.375, 0.4751, 0.414, 0.375, 0.4709, 0.375, 0.4709, 0.4751, 0.414, 0.4751, 0.25, 0.75, 0.3501, 0.75, 0.3501, 0.75, 0.25, 0.75, 0.375, 0.75, 0.414, 0.75, 0.414, 0.75, 0.375, 0.75, 0.625, 0.6633, 0.6499, 0.6633, 0.6499, 0.75, 0.625, 0.75, 0.25, 0.6633, 0.3501, 0.6633, 0.3501, 0.75, 0.25, 0.75, 0.5331, 0.375, 0.625, 0.375, 0.625, 0.4751, 0.5331, 0.4751, 0.625, 0.5, 0.6499, 0.5, 0.6499, 0.6633, 0.625, 0.6633, 0.6499, 0.5, 0.6499, 0.6633, 0.6499, 0.6633, 0.6499, 0.5, 0.3501, 0.6633, 0.375, 0.662, 0.375, 0.6633, 0.3501, 0.6633, 0.4709, 0.75, 0.5331, 0.75, 0.5331, 0.75, 0.4709, 0.75, 0.5331, 0.75, 0.625, 0.75, 0.625, 0.75, 0.5331, 0.75, 0.6499, 0.75, 0.75, 0.75, 0.75, 0.75, 0.6499, 0.75, 0.3501, 0.75, 0.3501, 0.6633, 0.3501, 0.6633, 0.3501, 0.75, 0.625, 0.75, 0.6499, 0.75, 0.6499, 0.75, 0.625, 0.75, 0.375, 0.75, 0.414, 0.75, 0.414, 0.75, 0.375, 0.75, 0.414, 0.75, 0.4709, 0.75, 0.4709, 0.75, 0.414, 0.75, 0.25, 0.75, 0.3501, 0.75, 0.3501, 0.75, 0.25, 0.75, 0.414, 0.75, 0.4709, 0.75, 0.4709, 0.75, 0.414, 0.75, 0.3501, 0.6633, 0.375, 0.6633, 0.375, 0.75, 0.3501, 0.75, 0.5331, 0.7749, 0.625, 0.7749, 0.625, 0.875, 0.5331, 0.875, 0.414, 0.7749, 0.4709, 0.7749, 0.4709, 0.875, 0.414, 0.875, 0.375, 0.7749, 0.414, 0.7749, 0.414, 0.875, 0.375, 0.875, 0.4709, 0.7749, 0.5331, 0.7749, 0.5331, 0.875, 0.4709, 0.875, 0.4709, 0.75, 0.5331, 0.75, 0.5331, 0.7749, 0.4709, 0.7749, 0.375, 0.75, 0.414, 0.75, 0.414, 0.7749, 0.375, 0.7749, 0.414, 0.75, 0.4709, 0.75, 0.4709, 0.7749, 0.414, 0.7749, 0.5331, 0.75, 0.625, 0.75, 0.625, 0.7749, 0.5331, 0.7749, 0.375, 0.662, 0.375, 0.75, 0.375, 0.75, 0.375, 0.6633, 0.375, 0.6633, 0.375, 0.75, 0.375, 0.75, 0.375, 0.6633, 0.25, 0.75, 0.3501, 0.75, 0.3501, 0.75, 0.25, 0.75, 0.414, 0.75, 0.4709, 0.75, 0.4709, 0.75, 0.414, 0.75, 0.375, 0.75, 0.414, 0.75, 0.414, 0.75, 0.375, 0.75, 0.625, 0.75, 0.6499, 0.75, 0.6499, 0.75, 0.625, 0.75, 0.3501, 0.75, 0.3501, 0.6633, 0.3501, 0.6633, 0.3501, 0.75, 0.6499, 0.75, 0.75, 0.75, 0.75, 0.75, 0.6499, 0.75, 0.5331, 0.75, 0.625, 0.75, 0.625, 0.75, 0.5331, 0.75, 0.4709, 0.75, 0.5331, 0.75, 0.5331, 0.75, 0.4709, 0.75, 0.3501, 0.6633, 0.375, 0.6633, 0.375, 0.6633, 0.3501, 0.6633, 0.375, 0.6633, 0.375, 0.75, 0.375, 0.75, 0.375, 0.662, 0.25, 0.75, 0.3501, 0.75, 0.3501, 0.75, 0.25, 0.75, 0.414, 0.75, 0.4709, 0.75, 0.4709, 0.75, 0.414, 0.75, 0.375, 0.75, 0.414, 0.75, 0.414, 0.75, 0.375, 0.75, 0.625, 0.75, 0.6499, 0.75, 0.6499, 0.75, 0.625, 0.75, 0.3501, 0.75, 0.3501, 0.6633, 0.3501, 0.6633, 0.3501, 0.75, 0.75, 0.75, 0.6499, 0.75, 0.6499, 0.75, 0.75, 0.75, 0.5331, 0.75, 0.625, 0.75, 0.625, 0.75, 0.5331, 0.75, 0.4709, 0.75, 0.5331, 0.75, 0.5331, 0.75, 0.4709, 0.75, 0.3501, 0.6633, 0.375, 0.6633, 0.375, 0.662, 0.3501, 0.6633, 0.75, 0.75, 0.6499, 0.75, 0.6499, 0.75, 0.75, 0.75, 0.6499, 0.75, 0.75, 0.75, 0.75, 0.75, 0.6499, 0.75, 0.6499, 0.75, 0.6499, 0.75, 0.6499, 0.75, 0.6499, 0.75, 0.6499, 0.75, 0.75, 0.75, 0.75, 0.75, 0.6499, 0.75, 0.6499, 0.75, 0.6499, 0.75, 0.6499, 0.75, 0.6499, 0.75, 0.6499, 0.75, 0.75, 0.75, 0.75, 0.75, 0.6499, 0.75, 0.6499, 0.75, 0.75, 0.75, 0.75, 0.75, 0.6499, 0.75, 0.6499, 0.75, 0.75, 0.75, 0.75, 0.75, 0.6499, 0.75, 0.75, 0.75, 0.6499, 0.75, 0.6499, 0.75, 0.75, 0.75, 0.5331, 0.4751, 0.5331, 0.5, 0.625, 0.4751, 0.5331, 0.6633, 0.5331, 0.75, 0.625, 0.75, 0.625, 0.6633, 0.5331, 0.75, 0.5331, 0.75, 0.625, 0.75, 0.625, 0.75, 0.6499, 0.6633, 0.6499, 0.75, 0.75, 0.75, 0.75, 0.6633, 0.6499, 0.75, 0.6499, 0.75, 0.6499, 0.75, 0.6499, 0.75, 0.3501, 0.75, 0.3501, 0.75, 0.3501, 0.6633, 0.3501, 0.6633, 0.414, 0.6633, 0.414, 0.75, 0.4709, 0.75, 0.4709, 0.6633, 0.414, 0.4751, 0.414, 0.5, 0.4709, 0.4751, 0.375, 0.4751, 0.375, 0.5, 0.414, 0.4751, 0.375, 0.6633, 0.375, 0.75, 0.414, 0.75, 0.414, 0.6633, 0.3501, 0.6633, 0.3501, 0.6633, 0.375, 0.6633, 0.375, 0.6633, 0.625, 0.75, 0.625, 0.75, 0.6499, 0.75, 0.6499, 0.75, 0.4709, 0.6633, 0.4709, 0.75, 0.5331, 0.75, 0.5331, 0.6633, 0.4709, 0.4751, 0.4709, 0.5, 0.5331, 0.4751, 0.5331, 0.5, 0.4709, 0.6633, 0.5331, 0.6633, 0.414, 0.5, 0.375, 0.6633, 0.414, 0.6633, 0.4709, 0.5, 0.414, 0.6633, 0.4709, 0.6633, 0.625, 0.4751, 0.625, 0.4751, 0.625, 0.375, 0.625, 0.375, 0.3501, 0.5, 0.3501, 0.6633, 0.375, 0.6633, 0.375, 0.5, 0.625, 0.5, 0.5331, 0.6633, 0.625, 0.6633, 0.6499, 0.5, 0.6499, 0.6633, 0.75, 0.6633, 0.75, 0.5, 0.625, 0.6633, 0.625, 0.6633, 0.625, 0.5, 0.6499, 0.6633, 0.6499, 0.6633, 0.625, 0.6633, 0.625, 0.6633, 0.75, 0.6633, 0.75, 0.6633, 0.6499, 0.6633, 0.6499, 0.6633, 0.625, 0.5, 0.625, 0.4751, 0.625, 0.4751, 0.25, 0.5, 0.25, 0.6633, 0.3501, 0.6633, 0.3501, 0.5, 0.4709, 0.375, 0.4709, 0.4751, 0.5331, 0.4751, 0.5331, 0.375, 0.375, 0.6633, 0.375, 0.6633, 0.375, 0.75, 0.375, 0.75, 0.4709, 0.75, 0.4709, 0.75, 0.5331, 0.75, 0.5331, 0.75, 0.375, 0.375, 0.414, 0.375, 0.414, 0.4751, 0.375, 0.4751, 0.414, 0.375, 0.414, 0.4751, 0.4709, 0.4751, 0.4709, 0.375, 0.25, 0.75, 0.25, 0.75, 0.3501, 0.75, 0.3501, 0.75, 0.375, 0.75, 0.375, 0.75, 0.414, 0.75, 0.414, 0.75, 0.625, 0.6633, 0.625, 0.75, 0.6499, 0.75, 0.6499, 0.6633, 0.25, 0.6633, 0.25, 0.75, 0.3501, 0.75, 0.3501, 0.6633, 0.5331, 0.375, 0.5331, 0.4751, 0.625, 0.4751, 0.625, 0.375, 0.625, 0.5, 0.625, 0.6633, 0.6499, 0.6633, 0.6499, 0.5, 0.6499, 0.5, 0.6499, 0.5, 0.6499, 0.6633, 0.6499, 0.6633, 0.3501, 0.6633, 0.3501, 0.6633, 0.375, 0.6633, 0.375, 0.662, 0.4709, 0.75, 0.4709, 0.75, 0.5331, 0.75, 0.5331, 0.75, 0.5331, 0.75, 0.5331, 0.75, 0.625, 0.75, 0.625, 0.75, 0.6499, 0.75, 0.6499, 0.75, 0.75, 0.75, 0.75, 0.75, 0.3501, 0.75, 0.3501, 0.75, 0.3501, 0.6633, 0.3501, 0.6633, 0.625, 0.75, 0.625, 0.75, 0.6499, 0.75, 0.6499, 0.75, 0.375, 0.75, 0.375, 0.75, 0.414, 0.75, 0.414, 0.75, 0.414, 0.75, 0.414, 0.75, 0.4709, 0.75, 0.4709, 0.75, 0.25, 0.75, 0.25, 0.75, 0.3501, 0.75, 0.3501, 0.75, 0.414, 0.75, 0.414, 0.75, 0.4709, 0.75, 0.4709, 0.75, 0.3501, 0.6633, 0.3501, 0.75, 0.375, 0.75, 0.375, 0.6633, 0.5331, 0.7749, 0.5331, 0.875, 0.625, 0.875, 0.625, 0.7749, 0.414, 0.7749, 0.414, 0.875, 0.4709, 0.875, 0.4709, 0.7749, 0.375, 0.7749, 0.375, 0.875, 0.414, 0.875, 0.414, 0.7749, 0.4709, 0.7749, 0.4709, 0.875, 0.5331, 0.875, 0.5331, 0.7749, 0.4709, 0.75, 0.4709, 0.7749, 0.5331, 0.7749, 0.5331, 0.75, 0.375, 0.75, 0.375, 0.7749, 0.414, 0.7749, 0.414, 0.75, 0.414, 0.75, 0.414, 0.7749, 0.4709, 0.7749, 0.4709, 0.75, 0.5331, 0.75, 0.5331, 0.7749, 0.625, 0.7749, 0.625, 0.75, 0.375, 0.662, 0.375, 0.6633, 0.375, 0.75, 0.375, 0.75, 0.375, 0.6633, 0.375, 0.6633, 0.375, 0.75, 0.375, 0.75, 0.25, 0.75, 0.25, 0.75, 0.3501, 0.75, 0.3501, 0.75, 0.414, 0.75, 0.414, 0.75, 0.4709, 0.75, 0.4709, 0.75, 0.375, 0.75, 0.375, 0.75, 0.414, 0.75, 0.414, 0.75, 0.625, 0.75, 0.625, 0.75, 0.6499, 0.75, 0.6499, 0.75, 0.3501, 0.75, 0.3501, 0.75, 0.3501, 0.6633, 0.3501, 0.6633, 0.6499, 0.75, 0.6499, 0.75, 0.75, 0.75, 0.75, 0.75, 0.5331, 0.75, 0.5331, 0.75, 0.625, 0.75, 0.625, 0.75, 0.4709, 0.75, 0.4709, 0.75, 0.5331, 0.75, 0.5331, 0.75, 0.3501, 0.6633, 0.3501, 0.6633, 0.375, 0.6633, 0.375, 0.6633, 0.375, 0.6633, 0.375, 0.662, 0.375, 0.75, 0.375, 0.75, 0.25, 0.75, 0.25, 0.75, 0.3501, 0.75, 0.3501, 0.75, 0.414, 0.75, 0.414, 0.75, 0.4709, 0.75, 0.4709, 0.75, 0.375, 0.75, 0.375, 0.75, 0.414, 0.75, 0.414, 0.75, 0.625, 0.75, 0.625, 0.75, 0.6499, 0.75, 0.6499, 0.75, 0.3501, 0.75, 0.3501, 0.75, 0.3501, 0.6633, 0.3501, 0.6633, 0.75, 0.75, 0.75, 0.75, 0.6499, 0.75, 0.6499, 0.75, 0.5331, 0.75, 0.5331, 0.75, 0.625, 0.75, 0.625, 0.75, 0.4709, 0.75, 0.4709, 0.75, 0.5331, 0.75, 0.5331, 0.75, 0.3501, 0.6633, 0.3501, 0.6633, 0.375, 0.662, 0.375, 0.6633, 0.75, 0.75, 0.75, 0.75, 0.6499, 0.75, 0.6499, 0.75, 0.6499, 0.75, 0.6499, 0.75, 0.75, 0.75, 0.75, 0.75, 0.6499, 0.75, 0.6499, 0.75, 0.6499, 0.75, 0.6499, 0.75, 0.6499, 0.75, 0.6499, 0.75, 0.75, 0.75, 0.75, 0.75, 0.6499, 0.75, 0.6499, 0.75, 0.6499, 0.75, 0.6499, 0.75, 0.6499, 0.75, 0.6499, 0.75, 0.75, 0.75, 0.75, 0.75, 0.6499, 0.75, 0.6499, 0.75, 0.75, 0.75, 0.75, 0.75, 0.6499, 0.75, 0.6499, 0.75, 0.75, 0.75, 0.75, 0.75, 0.75, 0.75, 0.75, 0.75, 0.6499, 0.75, 0.6499, 0.75, 0.5, 1.0, 0.5, 1.0, 0.5, 1.0, 0.5, 1.0, 1.0, 0.0, 1.0, 0.0, 0.5, 0.0, 0.5, 0.0, 0.5, 1.0, 0.5, 1.0, 0.5, 1.0, 0.5, 1.0, 0.5, 1.0, 0.5, 1.0, 0.5, 1.0, 0.5, 1.0, 0.5, 1.0, 0.5, 1.0, 0.5, 1.0, 0.5, 1.0, 0.5, 1.0, 0.5, 1.0, 0.5, 1.0, 0.5, 1.0, 0.5, 1.0, 0.5, 1.0, 0.5, 1.0, 0.5, 1.0, 0.5, 1.0, 0.5, 1.0, 0.5, 1.0, 0.5, 1.0, 0.5, 1.0, 0.5, 1.0, 0.5, 1.0, 0.5, 1.0, 0.5, 1.0, 0.5, 1.0, 0.5, 1.0, 0.5, 1.0, 0.5, 1.0, 0.5, 1.0, 0.5, 1.0, 0.5, 1.0, 0.5, 1.0, 0.5, 1.0, 0.5, 1.0, 0.5, 1.0, 0.5, 1.0, 0.5, 1.0, 0.5, 1.0, 0.5, 1.0, 1.0, 0.0, 1.0, 0.0, 0.5, 0.0, 0.5, 0.0, 0.5, 1.0, 0.5, 1.0, 0.5, 1.0, 0.5, 1.0, 0.5, 1.0, 0.5, 1.0, 0.5, 1.0, 0.5, 1.0, 0.5, 1.0, 0.5, 1.0, 0.5, 1.0, 0.5, 1.0, 0.5, 1.0, 0.5, 1.0, 0.5, 1.0, 0.5, 1.0, 0.5, 1.0, 0.5, 1.0, 0.5, 1.0, 0.5, 1.0, 0.5, 1.0, 0.5, 1.0, 0.5, 1.0, 0.5, 1.0, 0.5, 1.0, 0.5, 1.0, 0.5, 1.0, 0.5, 1.0, 0.5, 1.0, 0.5, 1.0, 0.5, 1.0, 0.5, 1.0, 0.5, 1.0, 0.5, 1.0, 0.5, 1.0, 0.5, 1.0, 0.5, 1.0, 0.5, 1.0, 0.5, 1.0, 0.5, 1.0, 0.5, 1.0, 0.5, 1.0, 0.5, 1.0, 0.5, 1.0, 1.0, 0.0, 1.0, 0.0, 0.5, 0.0, 0.5, 0.0, 0.5, 1.0, 0.5, 1.0, 0.5, 1.0, 0.5, 1.0, 0.5, 1.0, 0.5, 1.0, 0.5, 1.0, 0.5, 1.0, 0.5, 1.0, 0.5, 1.0, 0.5, 1.0, 0.5, 1.0, 0.5, 1.0, 0.5, 1.0, 0.5, 1.0, 0.5, 1.0, 0.5, 1.0, 0.5, 1.0, 0.5, 1.0, 0.5, 1.0, 0.5, 1.0, 0.5, 1.0, 0.5, 1.0, 0.5, 1.0, 1.0, 0.0, 1.0, 0.0, 0.5, 0.0, 0.5, 0.0, 0.5, 1.0, 0.5, 1.0, 0.5, 1.0, 0.5, 1.0, 0.5, 1.0, 0.5, 1.0, 0.5, 1.0, 0.5, 1.0, 0.5, 1.0, 0.5, 1.0, 0.5, 1.0, 0.5, 1.0, 0.5, 1.0, 0.5, 1.0, 0.5, 1.0, 0.5, 1.0, 0.5, 1.0, 0.5, 1.0, 0.5, 1.0, 0.5, 1.0, 0.5, 1.0, 0.5, 1.0, 0.5, 1.0, 0.5, 1.0, 0.5, 1.0, 0.5, 1.0, 0.5, 1.0, 0.5, 1.0, 0.5, 1.0, 0.5, 1.0, 0.5, 1.0, 0.5, 1.0, 0.5, 1.0, 0.5, 1.0, 0.5, 1.0, 0.5, 1.0, 0.5, 1.0, 0.5, 1.0, 0.5, 1.0, 0.5, 1.0, 0.5, 1.0, 0.5, 1.0, 0.5, 1.0, 0.5, 1.0, 1.0, 0.0, 1.0, 0.0, 0.5, 0.0, 0.5, 0.0, 0.5, 1.0, 0.5, 1.0, 0.5, 1.0, 0.5, 1.0, 0.5, 1.0, 0.5, 1.0, 0.5, 1.0, 0.5, 1.0, 0.5, 1.0, 0.5, 1.0, 0.5, 1.0, 0.5, 1.0, 0.5, 1.0, 0.5, 1.0, 0.5, 1.0, 0.5, 1.0, 0.5, 1.0, 0.5, 1.0, 0.5, 1.0, 0.5, 1.0, 0.5, 0.0, 0.5, 1.0, 0.5, 1.0, 0.5, 1.0, 0.5, 1.0, 0.5, 1.0, 0.5, 1.0, 0.5, 1.0, 0.5, 1.0, 0.5, 1.0, 0.5, 1.0, 0.5, 1.0, 0.5, 1.0, 0.5, 1.0, 0.5, 1.0, 0.5, 1.0, 0.5, 1.0, 0.5, 1.0, 0.5, 1.0, 0.5, 1.0, 0.5, 1.0, 0.5, 1.0, 0.5, 1.0, 0.5, 1.0, 0.5, 1.0, 0.5, 1.0, 0.5, 1.0, 0.5, 1.0, 0.5, 1.0, 0.5, 1.0, 0.5, 1.0, 0.375, 0.0, 0.375, 0.25, 0.625, 0.25, 0.625, 0.0, 0.375, 0.25, 0.375, 0.5, 0.625, 0.5, 0.625, 0.25, 0.375, 0.5, 0.375, 0.75, 0.625, 0.75, 0.625, 0.5, 0.375, 0.75, 0.375, 1.0, 0.625, 1.0, 0.625, 0.75, 0.125, 0.5, 0.125, 0.75, 0.375, 0.75, 0.375, 0.5, 0.625, 0.5, 0.625, 0.75, 0.875, 0.75, 0.875, 0.5, 0.375, 0.0, 0.375, 0.25, 0.625, 0.25, 0.625, 0.0, 0.375, 0.25, 0.375, 0.5, 0.625, 0.5, 0.625, 0.25, 0.375, 0.5, 0.375, 0.75, 0.625, 0.75, 0.625, 0.5, 0.375, 0.75, 0.375, 1.0, 0.625, 1.0, 0.625, 0.75, 0.125, 0.5, 0.125, 0.75, 0.375, 0.75, 0.375, 0.5, 0.625, 0.5, 0.625, 0.75, 0.875, 0.75, 0.875, 0.5, 0.625, 0.5, 0.625, 0.75, 0.875, 0.75, 0.875, 0.5, 0.125, 0.5, 0.125, 0.75, 0.375, 0.75, 0.375, 0.5, 0.375, 0.75, 0.375, 1.0, 0.625, 1.0, 0.625, 0.75, 0.375, 0.5, 0.375, 0.75, 0.625, 0.75, 0.625, 0.5, 0.375, 0.25, 0.375, 0.5, 0.625, 0.5, 0.625, 0.25, 0.375, 0.0, 0.375, 0.25, 0.625, 0.25, 0.625, 0.0, 0.625, 0.5, 0.625, 0.75, 0.875, 0.75, 0.875, 0.5, 0.125, 0.5, 0.125, 0.75, 0.375, 0.75, 0.375, 0.5, 0.375, 0.75, 0.375, 1.0, 0.625, 1.0, 0.625, 0.75, 0.375, 0.5, 0.375, 0.75, 0.625, 0.75, 0.625, 0.5, 0.375, 0.25, 0.375, 0.5, 0.625, 0.5, 0.625, 0.25, 0.375, 0.0, 0.375, 0.25, 0.625, 0.25, 0.625, 0.0, 0.375, 0.0, 0.375, 0.25, 0.625, 0.25, 0.625, 0.0, 0.375, 0.25, 0.375, 0.5, 0.625, 0.5, 0.625, 0.25, 0.375, 0.5, 0.375, 0.75, 0.625, 0.75, 0.625, 0.5, 0.375, 0.75, 0.375, 1.0, 0.625, 1.0, 0.625, 0.75, 0.125, 0.5, 0.375, 0.5, 0.375, 0.75, 0.125, 0.75, 0.625, 0.5, 0.625, 0.75, 0.875, 0.75, 0.875, 0.5, 0.375, 0.0, 0.375, 0.25, 0.625, 0.25, 0.625, 0.0, 0.375, 0.25, 0.375, 0.5, 0.625, 0.5, 0.625, 0.25, 0.375, 0.5, 0.375, 0.75, 0.625, 0.75, 0.625, 0.5, 0.375, 0.75, 0.375, 1.0, 0.625, 1.0, 0.625, 0.75, 0.125, 0.5, 0.375, 0.5, 0.375, 0.75, 0.125, 0.75, 0.625, 0.5, 0.625, 0.75, 0.875, 0.75, 0.875, 0.5, 0.625, 0.5, 0.625, 0.75, 0.875, 0.75, 0.875, 0.5, 0.125, 0.5, 0.375, 0.5, 0.375, 0.75, 0.125, 0.75, 0.375, 0.75, 0.375, 1.0, 0.625, 1.0, 0.625, 0.75, 0.375, 0.5, 0.375, 0.75, 0.625, 0.75, 0.625, 0.5, 0.375, 0.25, 0.375, 0.5, 0.625, 0.5, 0.625, 0.25, 0.375, 0.0, 0.375, 0.25, 0.625, 0.25, 0.625, 0.0, 0.625, 0.5, 0.625, 0.75, 0.875, 0.75, 0.875, 0.5, 0.125, 0.5, 0.375, 0.5, 0.375, 0.75, 0.125, 0.75, 0.375, 0.75, 0.375, 1.0, 0.625, 1.0, 0.625, 0.75, 0.375, 0.5, 0.375, 0.75, 0.625, 0.75, 0.625, 0.5, 0.375, 0.25, 0.375, 0.5, 0.625, 0.5, 0.625, 0.25, 0.375, 0.0, 0.375, 0.25, 0.625, 0.25, 0.625, 0.0, 0.625, 0.5, 0.625, 0.75, 0.875, 0.75, 0.875, 0.5, 0.125, 0.5, 0.125, 0.75, 0.375, 0.75, 0.375, 0.5, 0.375, 0.75, 0.375, 1.0, 0.625, 1.0, 0.625, 0.75, 0.375, 0.5, 0.375, 0.75, 0.625, 0.75, 0.625, 0.5, 0.375, 0.25, 0.375, 0.5, 0.625, 0.5, 0.625, 0.25, 0.875, 0.5, 0.875, 0.75, 0.375, 1.0, 0.125, 0.5, 0.625, 0.5, 0.625, 0.75, 0.875, 0.75, 0.875, 0.5, 0.125, 0.5, 0.125, 0.75, 0.375, 0.75, 0.375, 0.5, 0.375, 0.75, 0.375, 1.0, 0.625, 1.0, 0.625, 0.75, 0.375, 0.5, 0.375, 0.75, 0.625, 0.75, 0.625, 0.5, 0.375, 0.25, 0.375, 0.5, 0.625, 0.5, 0.625, 0.25, 0.875, 0.5, 0.875, 0.75, 0.375, 1.0, 0.125, 0.5, 1.0, 1.0, 1.0, 1.0, 1.0, 1.0, 1.0, 1.0, 1.0, 1.0, 1.0, 1.0, 1.0, 1.0, 1.0, 1.0, 1.0, 1.0, 1.0, 1.0, 1.0, 1.0, 1.0, 1.0, 1.0, 1.0, 1.0, 1.0, 1.0, 1.0, 1.0, 1.0, 1.0, 1.0, 1.0, 1.0, 1.0, 1.0, 1.0, 1.0, 1.0, 1.0, 1.0, 1.0, 1.0, 1.0, 1.0, 1.0, 1.0, 1.0, 1.0, 1.0, 1.0, 1.0, 1.0, 1.0, 1.0, 1.0, 1.0, 1.0, 1.0, 1.0, 1.0, 1.0, 1.0, 1.0, 1.0, 1.0, 1.0, 1.0, 1.0, 1.0, 1.0, 1.0, 1.0, 1.0, 1.0, 1.0, 1.0, 1.0, 1.0, 1.0, 1.0, 1.0, 1.0, 1.0, 1.0, 1.0, 1.0, 1.0, 1.0, 1.0, 1.0, 1.0, 1.0, 1.0, 1.0, 1.0, 1.0, 1.0, 1.0, 1.0, 1.0, 1.0, 1.0, 1.0, 1.0, 1.0, 1.0, 1.0, 1.0, 1.0])
me_plane.use_remesh_preserve_volume = False
me_plane.use_remesh_preserve_attributes = False
me_plane.use_mirror_vertex_groups = False
me_plane.update()

# ---- objects
ob_light = bpy.data.objects.new('Light', light_light)
ob_camera = bpy.data.objects.new('Camera', cam_camera)
ob_empty = bpy.data.objects.new('Empty', None)
ob_empty_001 = bpy.data.objects.new('Empty.001', None)
ob_plane = bpy.data.objects.new('Plane', me_plane)

# ---- transforms, parenting, visibility, modifiers, constraints
ob_light.location = (4.076, 1.005, 5.904)
ob_light.rotation_euler = (0.6503, 0.05522, 1.866)
ob_light.lock_rotations_4d = False
ob_light.empty_display_type = 'ARROWS'
ob_light.color = (0.0, 0.0, 0.0, 0.0)
ob_light.lineart.crease_threshold = 0.0
ob_camera.location = (7.359, -6.926, 4.958)
ob_camera.rotation_euler = (1.109, 0.0, 0.8149)
ob_camera.lock_rotations_4d = False
ob_camera.empty_display_type = 'ARROWS'
ob_camera.color = (0.0, 0.0, 0.0, 0.0)
ob_camera.display_type = 'WIRE'
ob_camera.lineart.crease_threshold = 0.0
ob_empty.location = (0.0, 0.0, 0.0)
ob_empty.rotation_euler = (1.571, -0.0, -0.0)
ob_empty.empty_display_type = 'IMAGE'
ob_empty.empty_display_size = 5.0
ob_empty.empty_image_offset = (-0.724, -0.8573)
ob_empty.empty_image_depth = 'BACK'
ob_empty.show_empty_image_perspective = False
ob_empty.use_empty_image_alpha = True
ob_empty.empty_image_side = 'FRONT'
ob_empty.color = (1.0, 1.0, 1.0, 0.5)
ob_empty.lineart.crease_threshold = 0.0
ob_empty_001.location = (0.0, 0.0, 0.0)
ob_empty_001.rotation_euler = (1.571, -0.0, 1.571)
ob_empty_001.scale = (-1.0, 1.0, 1.0)
ob_empty_001.empty_display_type = 'IMAGE'
ob_empty_001.empty_display_size = 5.0
ob_empty_001.empty_image_offset = (-0.2893, -0.8532)
ob_empty_001.empty_image_depth = 'BACK'
ob_empty_001.show_empty_image_perspective = False
ob_empty_001.use_empty_image_alpha = True
ob_empty_001.empty_image_side = 'FRONT'
ob_empty_001.color = (1.0, 1.0, 1.0, 0.5)
ob_empty_001.lineart.crease_threshold = 0.0
ob_plane.location = (0.01288, 0.001355, -0.0863)
ob_plane.rotation_euler = (1.571, -0.0, 3.142)
ob_plane.scale = (0.06898, 0.06898, 0.06898)
ob_plane.lineart.crease_threshold = 0.0
_m = ob_plane.modifiers.new('Mirror', 'MIRROR')
_m.use_clip = True
_m = ob_plane.modifiers.new('Subdivision', 'SUBSURF')
_m.uv_smooth = 'PRESERVE_CORNERS'
_m.levels = 3
_m.render_levels = 3
_m.show_only_control_edges = False

# ---- collection membership
col_collection.objects.link(ob_light)
col_collection.objects.link(ob_camera)
col_collection.objects.link(ob_empty)
col_collection.objects.link(ob_empty_001)
col_collection.objects.link(ob_plane)

# ---- scene / render settings (as saved in the file)
scene.camera = ob_camera
scene.frame_start = 1; scene.frame_end = 250; scene.frame_set(1)
scene.render.engine = 'CYCLES'
scene.render.resolution_x = 512
scene.render.resolution_y = 512
scene.cycles.use_denoising = False
scene.cycles.samples = 128
scene.cycles.sampling_pattern = 'TABULATED_SOBOL'
scene.cycles.use_adaptive_sampling = False
scene.cycles.use_light_tree = False
scene.eevee.use_gtao = True
scene.view_settings.view_transform = 'Filmic'
bpy.context.view_layer.update()
